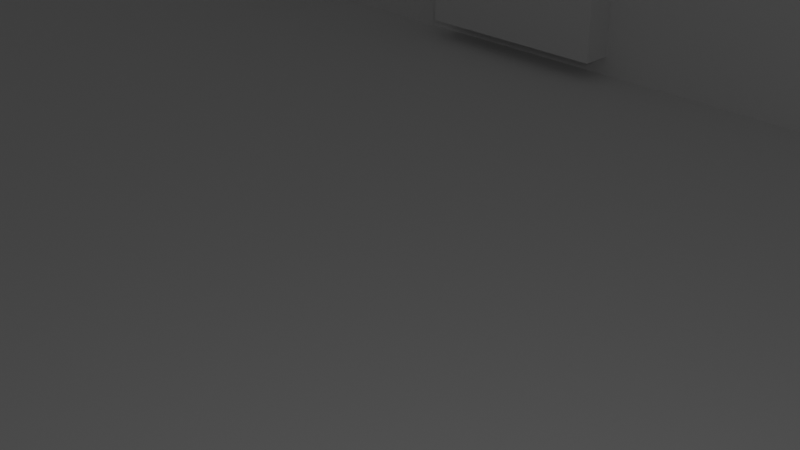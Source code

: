 # Source: planck_v2.blend  (saved by Blender 2.82.7; exported with 4.5.12 LTS)
import bpy
from mathutils import Matrix  # noqa: F401  (used for matrix-valued properties, if any)

bpy.ops.wm.read_factory_settings(use_empty=True)
scene = bpy.context.scene
scene.name = 'Scene'

# ---- collections
col_collection = bpy.data.collections.new('Collection'); scene.collection.children.link(col_collection)
col_planck_keyplate_svg = bpy.data.collections.new('planck_keyplate.svg'); scene.collection.children.link(col_planck_keyplate_svg)
col_planck_keyplate_svg_001 = bpy.data.collections.new('planck_keyplate.svg.001'); scene.collection.children.link(col_planck_keyplate_svg_001)
col_planck_keyplate_svg_002 = bpy.data.collections.new('planck_keyplate.svg.002'); scene.collection.children.link(col_planck_keyplate_svg_002)

# ---- world
world_world = bpy.data.worlds.new('World'); scene.world = world_world
world_world.use_nodes = True; world_world.node_tree.nodes.clear()
_N = world_world.node_tree.nodes; _L = world_world.node_tree.links
n0 = _N.new('ShaderNodeOutputWorld'); n0.name = 'World Output'; n0.location = (300, 300)
n1 = _N.new('ShaderNodeBackground'); n1.name = 'Background'; n1.location = (10, 300)
n1.inputs[0].default_value = (0.05088, 0.05088, 0.05088, 1.0)
_L.new(n1.outputs[0], n0.inputs[0])
n0.is_active_output = True
world_world.color = (0.05088, 0.05088, 0.05088)
world_world.use_sun_shadow = False
world_world.sun_shadow_jitter_overblur = 0.0

# ---- cameras
cam_camera = bpy.data.cameras.new('Camera')
cam_camera.clip_end = 100.0
cam_camera.ortho_scale = 7.314

# ---- lights
light_light = bpy.data.lights.new('Light', 'POINT')
light_light.transmission_factor = 0.0
light_light.energy = 1000.0
light_light.shadow_soft_size = 0.1
light_light.shadow_maximum_resolution = 0.006
light_light.use_absolute_resolution = True

# ---- meshes
me_circle_007 = bpy.data.meshes.new('Circle.007')
me_circle_007.from_pydata([], [], [])
_uv = me_circle_007.uv_layers.new(name='UVMap')
_uv.uv.foreach_set('vector', [])
me_circle_007.use_remesh_fix_poles = True
me_circle_007.use_remesh_preserve_attributes = False
me_circle_007.use_mirror_vertex_groups = False
me_circle_007.update()
me_circle_008 = bpy.data.meshes.new('Circle.008')
me_circle_008.from_pydata([(-2.079, 46.39, 12.0), (-126.9, -49.92, 12.0), (-126.9, 48.92, 12.0), (-124.7, 50.43, 12.0), (-125.9, 49.78, 12.0), (-125.9, -50.78, 12.0), (-127.8, 47.86, 12.0), (-128.4, 46.66, 12.0), (-128.8, 45.36, 12.0), (-128.4, -47.66, 12.0), (-127.8, -48.86, 12.0), (125.2, -50.78, 12.0), (124.0, -51.43, 12.0), (-124.7, -51.43, 12.0), (127.2, 47.86, 12.0), (-129.0, 44.0, 12.0), (127.8, -47.66, 12.0), (127.2, -48.86, 12.0), (126.3, -49.92, 12.0), (127.8, 46.66, 12.0), (128.2, 45.36, 12.0), (125.2, 49.78, 12.0), (126.3, 48.92, 12.0), (124.0, 50.43, 12.0), (-117.4, -0.4997, 12.0), (116.7, -0.4997, 12.0), (116.7, 39.16, 12.0), (-117.4, 39.16, 12.0), (-123.4, -51.82, 12.0), (122.7, -51.82, 12.0), (-2.31, 45.96, 12.0), (-2.452, 45.49, 12.0), (-2.5, 45.0, 12.0), (-119.5, -44.51, 12.0), (-119.5, 44.49, 12.0), (-120.9, -47.21, 12.0), (-119.9, 42.61, 12.0), (-121.0, 46.31, 12.0), (-120.2, 42.23, 12.0), (-120.6, 41.92, 12.0), (-119.9, -46.39, 12.0), (-122.0, 41.5, 12.0), (-122.5, 41.55, 12.0), (-123.0, 46.31, 12.0), (-124.3, -45.96, 12.0), (-124.5, -45.49, 12.0), (-124.1, -43.61, 12.0), (-123.4, 46.08, 12.0), (-124.1, 42.61, 12.0), (-124.3, 43.04, 12.0), (-0.9567, -43.69, 12.0), (-0.4877, -43.55, 12.0), (-1.768, -47.77, 12.0), (-1.389, -48.08, 12.0), (0.4877, 47.45, 12.0), (-5.462e-07, -43.5, 12.0), (0.4877, -48.45, 12.0), (0.9567, -48.31, 12.0), (0.4877, 42.55, 12.0), (-5.462e-07, 42.5, 12.0), (2.31, -45.04, 12.0), (119.9, 42.61, 12.0), (119.9, -46.39, 12.0), (119.8, -46.24, 12.0), (119.7, 43.04, 12.0), (119.5, 43.51, 12.0), (2.452, -45.51, 12.0), (120.2, -46.77, 12.0), (122.0, 41.5, 12.0), (121.5, -47.45, 12.0), (123.0, 46.31, 12.0), (123.0, -42.69, 12.0), (123.4, 41.92, 12.0), (124.1, 45.39, 12.0), (-128.8, -46.36, 12.0), (123.0, 41.72, 12.0), (128.3, 44.0, 12.0), (-117.4, -40.16, 12.0), (122.7, 50.82, 12.0), (-2.31, -46.96, 12.0), (-2.079, -47.39, 12.0), (-2.079, -44.61, 12.0), (-2.31, -45.04, 12.0), (124.3, -45.96, 12.0), (120.2, -43.23, 12.0), (-119.5, 44.0, 12.0), (-119.5, 43.51, 12.0), (-2.079, 43.61, 12.0), (-2.31, 44.04, 12.0), (-2.452, -46.49, 12.0), (-0.9567, -48.31, 12.0), (-2.5, 45.0, 12.0), (-2.452, 44.51, 12.0), (-2.452, -45.51, 12.0), (-119.5, -45.0, 12.0), (-120.6, -47.08, 12.0), (-120.2, -46.77, 12.0), (0.4877, -43.55, 12.0), (120.2, 45.77, 12.0), (-119.6, 43.24, 12.0), (-119.7, 43.04, 12.0), (-119.6, -44.24, 12.0), (-119.7, -44.04, 12.0), (-119.5, -45.49, 12.0), (-119.7, 44.96, 12.0), (-121.0, -47.31, 12.0), (-119.9, 45.39, 12.0), (-120.2, 45.77, 12.0), (-120.6, 46.08, 12.0), (120.6, 46.08, 12.0), (121.0, 46.31, 12.0), (-120.6, -42.92, 12.0), (-121.0, 41.69, 12.0), (-121.5, 41.55, 12.0), (-121.5, -42.55, 12.0), (-121.0, -42.69, 12.0), (-119.9, -43.61, 12.0), (-120.2, -43.23, 12.0), (123.0, 41.69, 12.0), (2.5, -46.0, 12.0), (-121.5, 46.45, 12.0), (-121.5, -47.45, 12.0), (-122.5, 46.45, 12.0), (-122.0, 46.5, 12.0), (-123.0, 41.69, 12.0), (-123.0, -42.69, 12.0), (-122.5, -42.55, 12.0), (-122.0, -42.5, 12.0), (-121.5, -42.55, 12.0), (-124.3, 44.96, 12.0), (-122.0, -47.5, 12.0), (-122.5, -47.45, 12.0), (-123.0, -47.31, 12.0), (-124.5, 44.49, 12.0), (-123.4, 41.92, 12.0), (-123.8, 42.23, 12.0), (-124.5, -45.0, 12.0), (-124.5, -44.51, 12.0), (-124.1, -46.39, 12.0), (119.7, 44.96, 12.0), (-124.1, 45.39, 12.0), (-123.8, 45.77, 12.0), (-123.8, -43.23, 12.0), (-123.4, -42.92, 12.0), (-124.1, -43.72, 12.0), (-124.3, -44.04, 12.0), (-123.4, -47.08, 12.0), (-123.8, -46.77, 12.0), (-0.4877, 47.45, 12.0), (-5.462e-07, 47.5, 12.0), (-124.5, 43.51, 12.0), (-124.5, 44.0, 12.0), (-1.389, -43.92, 12.0), (-1.768, -44.23, 12.0), (-1.389, 42.92, 12.0), (-1.768, 43.23, 12.0), (-0.4877, 42.55, 12.0), (-0.9567, 42.69, 12.0), (-1.768, 46.77, 12.0), (-1.389, 47.08, 12.0), (-0.9567, 47.31, 12.0), (0.9567, 47.31, 12.0), (1.389, 42.92, 12.0), (0.9567, 42.69, 12.0), (-0.4877, -48.45, 12.0), (-5.462e-07, -48.5, 12.0), (1.768, -47.77, 12.0), (1.389, -48.08, 12.0), (2.079, -47.39, 12.0), (1.389, 47.08, 12.0), (2.31, -46.96, 12.0), (2.452, -46.49, 12.0), (1.768, 46.77, 12.0), (1.389, -43.92, 12.0), (0.9567, -43.69, 12.0), (2.452, 44.51, 12.0), (2.31, 44.04, 12.0), (120.6, 41.92, 12.0), (120.2, 42.23, 12.0), (2.079, -44.61, 12.0), (1.768, -44.23, 12.0), (2.079, 43.61, 12.0), (1.768, 43.23, 12.0), (2.5, 45.0, 12.0), (2.452, 45.49, 12.0), (2.079, 46.39, 12.0), (2.31, 45.96, 12.0), (119.8, 45.23, 12.0), (119.9, 45.39, 12.0), (119.5, -45.49, 12.0), (119.5, -45.0, 12.0), (119.9, -43.61, 12.0), (121.5, 41.55, 12.0), (121.0, 41.69, 12.0), (119.7, -45.96, 12.0), (120.6, -42.92, 12.0), (121.0, -42.69, 12.0), (119.5, -44.51, 12.0), (119.7, -44.04, 12.0), (119.6, 44.66, 12.0), (119.5, 44.0, 12.0), (119.5, 44.49, 12.0), (122.5, 46.45, 12.0), (121.1, -42.66, 12.0), (122.0, 46.5, 12.0), (121.5, 46.45, 12.0), (122.0, -47.5, 12.0), (122.5, -47.45, 12.0), (122.4, 41.54, 12.0), (122.5, 41.55, 12.0), (121.5, -42.55, 12.0), (121.0, -47.31, 12.0), (120.6, -47.08, 12.0), (124.5, 43.51, 12.0), (124.5, 44.0, 12.0), (124.1, -43.61, 12.0), (123.8, 42.23, 12.0), (123.8, 45.77, 12.0), (123.4, 46.08, 12.0), (122.5, -42.55, 12.0), (122.0, -42.5, 12.0), (123.0, -47.31, 12.0), (124.1, 42.61, 12.0), (124.3, 43.04, 12.0), (123.4, -47.08, 12.0), (123.4, -42.92, 12.0), (123.8, -43.23, 12.0), (124.5, -45.49, 12.0), (123.8, -46.77, 12.0), (124.1, -46.39, 12.0), (124.3, -44.04, 12.0), (124.5, 44.49, 12.0), (124.3, 44.96, 12.0), (124.5, -44.51, 12.0), (124.5, -45.0, 12.0), (119.6, -45.65, 12.0), (116.7, -40.16, 12.0), (124.3, -44.08, 12.0), (128.2, -46.36, 12.0), (-119.7, -45.96, 12.0), (-2.5, -46.0, 12.0), (-120.9, 46.21, 12.0), (-123.4, 50.82, 12.0), (-123.4, 50.82, -2.0), (-120.9, 46.21, -2.0), (-2.5, -46.0, -2.0), (-119.7, -45.96, -2.0), (128.2, -46.36, -2.0), (124.3, -44.08, -2.0), (116.7, -40.16, -2.0), (119.6, -45.65, -2.0), (124.5, -45.0, -2.0), (124.5, -44.51, -2.0), (124.3, 44.96, -2.0), (124.5, 44.49, -2.0), (124.3, -44.04, -2.0), (124.1, -46.39, -2.0), (123.8, -46.77, -2.0), (124.5, -45.49, -2.0), (123.8, -43.23, -2.0), (123.4, -42.92, -2.0), (123.4, -47.08, -2.0), (124.3, 43.04, -2.0), (124.1, 42.61, -2.0), (123.0, -47.31, -2.0), (122.0, -42.5, -2.0), (122.5, -42.55, -2.0), (123.4, 46.08, -2.0), (123.8, 45.77, -2.0), (123.8, 42.23, -2.0), (124.1, -43.61, -2.0), (124.5, 44.0, -2.0), (124.5, 43.51, -2.0), (120.6, -47.08, -2.0), (121.0, -47.31, -2.0), (121.5, -42.55, -2.0), (122.5, 41.55, -2.0), (122.4, 41.54, -2.0), (122.5, -47.45, -2.0), (122.0, -47.5, -2.0), (121.5, 46.45, -2.0), (122.0, 46.5, -2.0), (121.1, -42.66, -2.0), (122.5, 46.45, -2.0), (119.5, 44.49, -2.0), (119.5, 44.0, -2.0), (119.6, 44.66, -2.0), (119.7, -44.04, -2.0), (119.5, -44.51, -2.0), (121.0, -42.69, -2.0), (120.6, -42.92, -2.0), (119.7, -45.96, -2.0), (121.0, 41.69, -2.0), (121.5, 41.55, -2.0), (119.9, -43.61, -2.0), (119.5, -45.0, -2.0), (119.5, -45.49, -2.0), (119.9, 45.39, -2.0), (119.8, 45.23, -2.0), (2.31, 45.96, -2.0), (2.079, 46.39, -2.0), (2.452, 45.49, -2.0), (2.5, 45.0, -2.0), (1.768, 43.23, -2.0), (2.079, 43.61, -2.0), (1.768, -44.23, -2.0), (2.079, -44.61, -2.0), (120.2, 42.23, -2.0), (120.6, 41.92, -2.0), (2.31, 44.04, -2.0), (2.452, 44.51, -2.0), (0.9567, -43.69, -2.0), (1.389, -43.92, -2.0), (1.768, 46.77, -2.0), (2.452, -46.49, -2.0), (2.31, -46.96, -2.0), (1.389, 47.08, -2.0), (2.079, -47.39, -2.0), (1.389, -48.08, -2.0), (1.768, -47.77, -2.0), (-5.462e-07, -48.5, -2.0), (-0.4877, -48.45, -2.0), (0.9567, 42.69, -2.0), (1.389, 42.92, -2.0), (0.9567, 47.31, -2.0), (-0.9567, 47.31, -2.0), (-1.389, 47.08, -2.0), (-1.768, 46.77, -2.0), (-0.9567, 42.69, -2.0), (-0.4877, 42.55, -2.0), (-1.768, 43.23, -2.0), (-1.389, 42.92, -2.0), (-1.768, -44.23, -2.0), (-1.389, -43.92, -2.0), (-124.5, 44.0, -2.0), (-124.5, 43.51, -2.0), (-5.462e-07, 47.5, -2.0), (-0.4877, 47.45, -2.0), (-123.8, -46.77, -2.0), (-123.4, -47.08, -2.0), (-124.3, -44.04, -2.0), (-124.1, -43.72, -2.0), (-123.4, -42.92, -2.0), (-123.8, -43.23, -2.0), (-123.8, 45.77, -2.0), (-124.1, 45.39, -2.0), (119.7, 44.96, -2.0), (-124.1, -46.39, -2.0), (-124.5, -44.51, -2.0), (-124.5, -45.0, -2.0), (-123.8, 42.23, -2.0), (-123.4, 41.92, -2.0), (-124.5, 44.49, -2.0), (-123.0, -47.31, -2.0), (-122.5, -47.45, -2.0), (-122.0, -47.5, -2.0), (-124.3, 44.96, -2.0), (-121.5, -42.55, -2.0), (-122.0, -42.5, -2.0), (-122.5, -42.55, -2.0), (-123.0, -42.69, -2.0), (-123.0, 41.69, -2.0), (-122.0, 46.5, -2.0), (-122.5, 46.45, -2.0), (-121.5, -47.45, -2.0), (-121.5, 46.45, -2.0), (2.5, -46.0, -2.0), (123.0, 41.69, -2.0), (-120.2, -43.23, -2.0), (-119.9, -43.61, -2.0), (-121.0, -42.69, -2.0), (-121.5, -42.55, -2.0), (-121.5, 41.55, -2.0), (-121.0, 41.69, -2.0), (-120.6, -42.92, -2.0), (121.0, 46.31, -2.0), (120.6, 46.08, -2.0), (-120.6, 46.08, -2.0), (-120.2, 45.77, -2.0), (-119.9, 45.39, -2.0), (-121.0, -47.31, -2.0), (-119.7, 44.96, -2.0), (-119.5, -45.49, -2.0), (-119.7, -44.04, -2.0), (-119.6, -44.24, -2.0), (-119.7, 43.04, -2.0), (-119.6, 43.24, -2.0), (120.2, 45.77, -2.0), (0.4877, -43.55, -2.0), (-120.2, -46.77, -2.0), (-120.6, -47.08, -2.0), (-119.5, -45.0, -2.0), (-2.452, -45.51, -2.0), (-2.452, 44.51, -2.0), (-2.5, 45.0, -2.0), (-0.9567, -48.31, -2.0), (-2.452, -46.49, -2.0), (-2.31, 44.04, -2.0), (-2.079, 43.61, -2.0), (-119.5, 43.51, -2.0), (-119.5, 44.0, -2.0), (120.2, -43.23, -2.0), (124.3, -45.96, -2.0), (-2.31, -45.04, -2.0), (-2.079, -44.61, -2.0), (-2.079, -47.39, -2.0), (-2.31, -46.96, -2.0), (122.7, 50.82, -2.0), (-117.4, -40.16, -2.0), (128.3, 44.0, -2.0), (123.0, 41.72, -2.0), (-128.8, -46.36, -2.0), (124.1, 45.39, -2.0), (123.4, 41.92, -2.0), (123.0, -42.69, -2.0), (123.0, 46.31, -2.0), (121.5, -47.45, -2.0), (122.0, 41.5, -2.0), (120.2, -46.77, -2.0), (2.452, -45.51, -2.0), (119.5, 43.51, -2.0), (119.7, 43.04, -2.0), (119.8, -46.24, -2.0), (119.9, -46.39, -2.0), (119.9, 42.61, -2.0), (2.31, -45.04, -2.0), (-5.462e-07, 42.5, -2.0), (0.4877, 42.55, -2.0), (0.9567, -48.31, -2.0), (0.4877, -48.45, -2.0), (-5.462e-07, -43.5, -2.0), (0.4877, 47.45, -2.0), (-1.389, -48.08, -2.0), (-1.768, -47.77, -2.0), (-0.4877, -43.55, -2.0), (-0.9567, -43.69, -2.0), (-124.3, 43.04, -2.0), (-124.1, 42.61, -2.0), (-123.4, 46.08, -2.0), (-124.1, -43.61, -2.0), (-124.5, -45.49, -2.0), (-124.3, -45.96, -2.0), (-123.0, 46.31, -2.0), (-122.5, 41.55, -2.0), (-122.0, 41.5, -2.0), (-119.9, -46.39, -2.0), (-120.6, 41.92, -2.0), (-120.2, 42.23, -2.0), (-121.0, 46.31, -2.0), (-119.9, 42.61, -2.0), (-120.9, -47.21, -2.0), (-119.5, 44.49, -2.0), (-119.5, -44.51, -2.0), (-2.5, 45.0, -2.0), (-2.452, 45.49, -2.0), (-2.31, 45.96, -2.0), (122.7, -51.82, -2.0), (-123.4, -51.82, -2.0), (-117.4, 39.16, -2.0), (116.7, 39.16, -2.0), (116.7, -0.4997, -2.0), (-117.4, -0.4997, -2.0), (124.0, 50.43, -2.0), (126.3, 48.92, -2.0), (125.2, 49.78, -2.0), (128.2, 45.36, -2.0), (127.8, 46.66, -2.0), (126.3, -49.92, -2.0), (127.2, -48.86, -2.0), (127.8, -47.66, -2.0), (-129.0, 44.0, -2.0), (127.2, 47.86, -2.0), (-124.7, -51.43, -2.0), (124.0, -51.43, -2.0), (125.2, -50.78, -2.0), (-127.8, -48.86, -2.0), (-128.4, -47.66, -2.0), (-128.8, 45.36, -2.0), (-128.4, 46.66, -2.0), (-127.8, 47.86, -2.0), (-125.9, -50.78, -2.0), (-125.9, 49.78, -2.0), (-124.7, 50.43, -2.0), (-126.9, 48.92, -2.0), (-126.9, -49.92, -2.0), (-2.079, 46.39, -2.0), (-123.4, 50.82, -5.0), (-120.9, 46.21, -5.0), (-2.5, -46.0, -5.0), (-119.7, -45.96, -5.0), (128.2, -46.36, -5.0), (124.3, -44.08, -5.0), (116.7, -40.16, -5.0), (119.6, -45.65, -5.0), (124.5, -45.0, -5.0), (124.5, -44.51, -5.0), (124.3, 44.96, -5.0), (124.5, 44.49, -5.0), (124.3, -44.04, -5.0), (124.1, -46.39, -5.0), (123.8, -46.77, -5.0), (124.5, -45.49, -5.0), (123.8, -43.23, -5.0), (123.4, -42.92, -5.0), (123.4, -47.08, -5.0), (124.3, 43.04, -5.0), (124.1, 42.61, -5.0), (123.0, -47.31, -5.0), (122.0, -42.5, -5.0), (122.5, -42.55, -5.0), (123.4, 46.08, -5.0), (123.8, 45.77, -5.0), (123.8, 42.23, -5.0), (124.1, -43.61, -5.0), (124.5, 44.0, -5.0), (124.5, 43.51, -5.0), (120.6, -47.08, -5.0), (121.0, -47.31, -5.0), (121.5, -42.55, -5.0), (122.5, 41.55, -5.0), (122.4, 41.54, -5.0), (122.5, -47.45, -5.0), (122.0, -47.5, -5.0), (121.5, 46.45, -5.0), (122.0, 46.5, -5.0), (121.1, -42.66, -5.0), (122.5, 46.45, -5.0), (119.5, 44.49, -5.0), (119.5, 44.0, -5.0), (119.6, 44.66, -5.0), (119.7, -44.04, -5.0), (119.5, -44.51, -5.0), (121.0, -42.69, -5.0), (120.6, -42.92, -5.0), (119.7, -45.96, -5.0), (121.0, 41.69, -5.0), (121.5, 41.55, -5.0), (119.9, -43.61, -5.0), (119.5, -45.0, -5.0), (119.5, -45.49, -5.0), (119.9, 45.39, -5.0), (119.8, 45.23, -5.0), (2.31, 45.96, -5.0), (2.079, 46.39, -5.0), (2.452, 45.49, -5.0), (2.5, 45.0, -5.0), (1.768, 43.23, -5.0), (2.079, 43.61, -5.0), (1.768, -44.23, -5.0), (2.079, -44.61, -5.0), (120.2, 42.23, -5.0), (120.6, 41.92, -5.0), (2.31, 44.04, -5.0), (2.452, 44.51, -5.0), (0.9567, -43.69, -5.0), (1.389, -43.92, -5.0), (1.768, 46.77, -5.0), (2.452, -46.49, -5.0), (2.31, -46.96, -5.0), (1.389, 47.08, -5.0), (2.079, -47.39, -5.0), (1.389, -48.08, -5.0), (1.768, -47.77, -5.0), (-5.462e-07, -48.5, -5.0), (-0.4877, -48.45, -5.0), (0.9567, 42.69, -5.0), (1.389, 42.92, -5.0), (0.9567, 47.31, -5.0), (-0.9567, 47.31, -5.0), (-1.389, 47.08, -5.0), (-1.768, 46.77, -5.0), (-0.9567, 42.69, -5.0), (-0.4877, 42.55, -5.0), (-1.768, 43.23, -5.0), (-1.389, 42.92, -5.0), (-1.768, -44.23, -5.0), (-1.389, -43.92, -5.0), (-124.5, 44.0, -5.0), (-124.5, 43.51, -5.0), (-5.462e-07, 47.5, -5.0), (-0.4877, 47.45, -5.0), (-123.8, -46.77, -5.0), (-123.4, -47.08, -5.0), (-124.3, -44.04, -5.0), (-124.1, -43.72, -5.0), (-123.4, -42.92, -5.0), (-123.8, -43.23, -5.0), (-123.8, 45.77, -5.0), (-124.1, 45.39, -5.0), (119.7, 44.96, -5.0), (-124.1, -46.39, -5.0), (-124.5, -44.51, -5.0), (-124.5, -45.0, -5.0), (-123.8, 42.23, -5.0), (-123.4, 41.92, -5.0), (-124.5, 44.49, -5.0), (-123.0, -47.31, -5.0), (-122.5, -47.45, -5.0), (-122.0, -47.5, -5.0), (-124.3, 44.96, -5.0), (-121.5, -42.55, -5.0), (-122.0, -42.5, -5.0), (-122.5, -42.55, -5.0), (-123.0, -42.69, -5.0), (-123.0, 41.69, -5.0), (-122.0, 46.5, -5.0), (-122.5, 46.45, -5.0), (-121.5, -47.45, -5.0), (-121.5, 46.45, -5.0), (2.5, -46.0, -5.0), (123.0, 41.69, -5.0), (-120.2, -43.23, -5.0), (-119.9, -43.61, -5.0), (-121.0, -42.69, -5.0), (-121.5, -42.55, -5.0), (-121.5, 41.55, -5.0), (-121.0, 41.69, -5.0), (-120.6, -42.92, -5.0), (121.0, 46.31, -5.0), (120.6, 46.08, -5.0), (-120.6, 46.08, -5.0), (-120.2, 45.77, -5.0), (-119.9, 45.39, -5.0), (-121.0, -47.31, -5.0), (-119.7, 44.96, -5.0), (-119.5, -45.49, -5.0), (-119.7, -44.04, -5.0), (-119.6, -44.24, -5.0), (-119.7, 43.04, -5.0), (-119.6, 43.24, -5.0), (120.2, 45.77, -5.0), (0.4877, -43.55, -5.0), (-120.2, -46.77, -5.0), (-120.6, -47.08, -5.0), (-119.5, -45.0, -5.0), (-2.452, -45.51, -5.0), (-2.452, 44.51, -5.0), (-2.5, 45.0, -5.0), (-0.9567, -48.31, -5.0), (-2.452, -46.49, -5.0), (-2.31, 44.04, -5.0), (-2.079, 43.61, -5.0), (-119.5, 43.51, -5.0), (-119.5, 44.0, -5.0), (120.2, -43.23, -5.0), (124.3, -45.96, -5.0), (-2.31, -45.04, -5.0), (-2.079, -44.61, -5.0), (-2.079, -47.39, -5.0), (-2.31, -46.96, -5.0), (122.7, 50.82, -5.0), (-117.4, -40.16, -5.0), (128.3, 44.0, -5.0), (123.0, 41.72, -5.0), (-128.8, -46.36, -5.0), (124.1, 45.39, -5.0), (123.4, 41.92, -5.0), (123.0, -42.69, -5.0), (123.0, 46.31, -5.0), (121.5, -47.45, -5.0), (122.0, 41.5, -5.0), (120.2, -46.77, -5.0), (2.452, -45.51, -5.0), (119.5, 43.51, -5.0), (119.7, 43.04, -5.0), (119.8, -46.24, -5.0), (119.9, -46.39, -5.0), (119.9, 42.61, -5.0), (2.31, -45.04, -5.0), (-5.462e-07, 42.5, -5.0), (0.4877, 42.55, -5.0), (0.9567, -48.31, -5.0), (0.4877, -48.45, -5.0), (-5.462e-07, -43.5, -5.0), (0.4877, 47.45, -5.0), (-1.389, -48.08, -5.0), (-1.768, -47.77, -5.0), (-0.4877, -43.55, -5.0), (-0.9567, -43.69, -5.0), (-124.3, 43.04, -5.0), (-124.1, 42.61, -5.0), (-123.4, 46.08, -5.0), (-124.1, -43.61, -5.0), (-124.5, -45.49, -5.0), (-124.3, -45.96, -5.0), (-123.0, 46.31, -5.0), (-122.5, 41.55, -5.0), (-122.0, 41.5, -5.0), (-119.9, -46.39, -5.0), (-120.6, 41.92, -5.0), (-120.2, 42.23, -5.0), (-121.0, 46.31, -5.0), (-119.9, 42.61, -5.0), (-120.9, -47.21, -5.0), (-119.5, 44.49, -5.0), (-119.5, -44.51, -5.0), (-2.5, 45.0, -5.0), (-2.452, 45.49, -5.0), (-2.31, 45.96, -5.0), (122.7, -51.82, -5.0), (-123.4, -51.82, -5.0), (-117.4, 39.16, -5.0), (116.7, 39.16, -5.0), (116.7, -0.4997, -5.0), (-117.4, -0.4997, -5.0), (124.0, 50.43, -5.0), (126.3, 48.92, -5.0), (125.2, 49.78, -5.0), (128.2, 45.36, -5.0), (127.8, 46.66, -5.0), (126.3, -49.92, -5.0), (127.2, -48.86, -5.0), (127.8, -47.66, -5.0), (-129.0, 44.0, -5.0), (127.2, 47.86, -5.0), (-124.7, -51.43, -5.0), (124.0, -51.43, -5.0), (125.2, -50.78, -5.0), (-127.8, -48.86, -5.0), (-128.4, -47.66, -5.0), (-128.8, 45.36, -5.0), (-128.4, 46.66, -5.0), (-127.8, 47.86, -5.0), (-125.9, -50.78, -5.0), (-125.9, 49.78, -5.0), (-124.7, 50.43, -5.0), (-126.9, 48.92, -5.0), (-126.9, -49.92, -5.0), (-2.079, 46.39, -5.0)], [], [(244, 377, 108, 241), (325, 337, 148, 160), (377, 378, 107, 108), (344, 438, 47, 141), (444, 443, 42, 41), (426, 329, 156, 59), (437, 436, 49, 48), (358, 357, 128, 127), (383, 384, 101, 102), (382, 246, 239, 103), (411, 476, 9, 74), (356, 345, 140, 129), (373, 372, 113, 112), (350, 437, 48, 135), (370, 374, 111, 115), (449, 447, 38, 36), (436, 335, 150, 49), (413, 410, 75, 72), (355, 354, 131, 130), (339, 353, 596, 582), (276, 367, 610, 519), (441, 347, 590, 684), (314, 366, 609, 557), (340, 348, 591, 583), (365, 362, 605, 608), (343, 439, 682, 586), (355, 364, 607, 598), (335, 436, 679, 578), (362, 363, 606, 605), (440, 441, 684, 683), (351, 361, 604, 594), (349, 440, 683, 592), (343, 342, 143, 142), (368, 369, 116, 117), (395, 432, 53, 90), (438, 442, 43, 47), (357, 371, 114, 128), (354, 353, 132, 131), (366, 314, 171, 119), (432, 433, 52, 53), (353, 339, 146, 132), (319, 318, 167, 166), (312, 305, 180, 173), (277, 417, 68, 208), (367, 276, 209, 118), (303, 323, 162, 182), (333, 435, 50, 152), (347, 441, 44, 138), (485, 327, 158, 0), (470, 411, 74, 15), (285, 284, 201, 200), (371, 370, 115, 114), (332, 333, 152, 153), (363, 362, 123, 122), (339, 338, 147, 146), (362, 365, 120, 123), (428, 429, 56, 57), (328, 331, 154, 157), (278, 279, 206, 207), (443, 361, 124, 42), (475, 484, 1, 10), (429, 320, 165, 56), (464, 462, 23, 21), (348, 340, 145, 137), (427, 426, 59, 58), (3, 4, 2, 6, 7, 8, 15, 27, 99, 100, 36, 38, 39, 112, 113, 41, 42, 124, 134, 135, 48, 49, 150, 151, 133, 129, 140, 141, 47, 43, 122, 123, 120, 37, 241, 242), (326, 325, 160, 159), (16, 238, 237, 233, 234, 227, 83, 229, 228, 224, 221, 207, 206, 69, 211, 212, 67, 62, 63, 29, 12, 11, 18, 17), (456, 473, 12, 29), (29, 63, 194, 119, 171, 170, 168, 166, 167, 57, 56, 165, 164, 90, 53, 52, 80, 79, 89, 240, 239, 40, 96, 95, 35, 28), (309, 304, 181, 176), (455, 485, 0, 30), (283, 415, 70, 202), (235, 236, 77, 101, 33, 94, 103, 239, 240, 93, 82, 81, 153, 152, 50, 51, 55, 97, 174, 173, 180, 179, 60, 66, 119, 194), (484, 480, 5, 1), (320, 321, 164, 165), (271, 272, 213, 214), (76, 75, 118, 209, 208, 26, 25, 236, 203, 210, 220, 219, 71, 225, 226, 215, 230, 237, 238), (422, 291, 194, 63), (410, 367, 118, 75), (114, 115, 111, 117, 116, 102, 101, 77), (241, 108, 107, 106, 104, 91, 32, 31, 30, 0, 158, 159, 160, 148, 149, 54, 161, 169, 172, 185, 186, 184, 183, 139, 187, 78, 242), (324, 316, 169, 161), (447, 446, 39, 38), (306, 425, 60, 179), (199, 26, 208, 68, 192, 193, 177, 178, 61, 64, 65, 200, 201), (425, 419, 66, 60), (23, 78, 187, 188, 98, 109, 110, 205, 204, 202, 70, 218, 217, 73, 232, 231, 214, 213, 223, 222, 216, 72, 75, 76, 20, 19, 14, 22, 21), (314, 315, 170, 171), (267, 268, 217, 218), (15, 74, 144, 46, 142, 143, 125, 126, 127, 128, 114, 77, 24, 27), (387, 376, 109, 98), (424, 421, 64, 61), (439, 343, 142, 46), (203, 236, 235, 189, 190, 197, 198, 191, 84, 195, 196), (483, 479, 6, 2), (460, 249, 236, 25), (9, 10, 1, 5, 13, 28, 35, 105, 121, 130, 131, 132, 146, 147, 138, 44, 45, 136, 137, 145, 144, 74), (481, 483, 2, 4), (418, 423, 62, 67), (269, 413, 72, 216), (27, 26, 199, 139, 183, 175, 176, 181, 182, 162, 163, 58, 59, 156, 157, 154, 155, 87, 88, 92, 91, 104, 34, 85, 86, 99), (302, 310, 175, 183), (311, 312, 173, 174), (415, 267, 218, 70), (243, 482, 3, 242), (472, 457, 28, 13), (316, 313, 172, 169), (299, 301, 184, 186), (323, 322, 163, 162), (307, 424, 61, 178), (434, 430, 55, 51), (420, 285, 200, 65), (414, 260, 225, 71), (365, 448, 37, 120), (471, 463, 22, 14), (482, 481, 4, 3), (298, 297, 188, 187), (407, 243, 242, 78), (313, 300, 185, 172), (468, 469, 16, 17), (263, 269, 216, 222), (379, 381, 104, 106), (477, 470, 15, 8), (474, 467, 18, 11), (480, 472, 13, 5), (293, 292, 193, 192), (274, 273, 212, 211), (346, 298, 187, 139), (295, 288, 197, 190), (408, 461, 24, 77), (476, 475, 10, 9), (254, 271, 214, 231), (300, 299, 186, 185), (272, 262, 223, 213), (310, 309, 176, 175), (291, 250, 235, 194), (304, 303, 182, 181), (290, 289, 196, 195), (458, 459, 26, 27), (260, 259, 226, 225), (409, 465, 20, 76), (287, 294, 191, 198), (478, 477, 8, 7), (289, 282, 203, 196), (465, 466, 19, 20), (461, 458, 27, 24), (282, 275, 210, 203), (479, 478, 7, 6), (280, 281, 204, 205), (249, 408, 77, 236), (284, 286, 199, 201), (257, 261, 224, 228), (463, 464, 21, 22), (256, 257, 228, 229), (351, 350, 135, 134), (279, 416, 69, 206), (265, 266, 219, 220), (394, 453, 32, 91), (423, 422, 63, 62), (266, 414, 71, 219), (255, 248, 237, 230), (421, 420, 65, 64), (270, 255, 230, 215), (433, 405, 80, 52), (301, 302, 183, 184), (462, 407, 78, 23), (248, 252, 233, 237), (258, 402, 83, 227), (473, 474, 11, 12), (435, 434, 51, 50), (275, 265, 220, 210), (397, 393, 92, 88), (250, 296, 189, 235), (349, 348, 137, 136), (268, 412, 73, 217), (276, 277, 208, 209), (330, 398, 87, 155), (459, 460, 25, 26), (469, 247, 238, 16), (338, 347, 138, 147), (262, 263, 222, 223), (416, 274, 211, 69), (334, 352, 133, 151), (259, 270, 215, 226), (406, 396, 89, 79), (403, 404, 81, 82), (402, 256, 229, 83), (296, 295, 190, 189), (345, 344, 141, 140), (251, 258, 227, 234), (288, 287, 198, 197), (340, 341, 144, 145), (261, 264, 221, 224), (384, 452, 33, 101), (412, 253, 232, 73), (317, 319, 166, 168), (404, 332, 153, 81), (364, 355, 130, 121), (457, 456, 29, 28), (452, 391, 94, 33), (454, 455, 30, 31), (442, 363, 122, 43), (431, 324, 161, 54), (305, 306, 179, 180), (247, 409, 76, 238), (337, 336, 149, 148), (398, 397, 88, 87), (419, 366, 119, 66), (392, 403, 82, 93), (399, 386, 99, 86), (253, 254, 231, 232), (378, 379, 106, 107), (322, 427, 58, 163), (252, 251, 234, 233), (331, 330, 155, 154), (405, 406, 79, 80), (315, 317, 168, 170), (396, 245, 240, 89), (372, 444, 41, 113), (400, 399, 86, 85), (391, 382, 103, 94), (376, 375, 110, 109), (336, 431, 54, 149), (451, 400, 85, 34), (246, 445, 40, 239), (430, 388, 97, 55), (446, 373, 112, 39), (401, 290, 195, 84), (393, 394, 91, 92), (273, 418, 67, 212), (359, 358, 127, 126), (445, 389, 96, 40), (381, 451, 34, 104), (294, 401, 84, 191), (389, 390, 95, 96), (385, 449, 36, 100), (369, 383, 102, 116), (375, 280, 205, 110), (448, 244, 241, 37), (286, 346, 139, 199), (466, 471, 14, 19), (318, 428, 57, 167), (321, 395, 90, 164), (264, 278, 207, 221), (329, 328, 157, 156), (308, 307, 178, 177), (417, 293, 192, 68), (467, 468, 17, 18), (374, 368, 117, 111), (453, 454, 31, 32), (335, 334, 151, 150), (245, 392, 93, 240), (292, 308, 177, 193), (327, 326, 159, 158), (297, 387, 98, 188), (380, 364, 121, 105), (388, 311, 174, 97), (450, 380, 105, 35), (390, 450, 35, 95), (281, 283, 202, 204), (386, 385, 100, 99), (341, 439, 46, 144), (360, 359, 126, 125), (352, 356, 129, 133), (342, 360, 125, 143), (440, 349, 136, 45), (361, 351, 134, 124), (441, 440, 45, 44), (487, 486, 650, 541, 589, 545, 544, 542, 543, 556, 559, 567, 674, 579, 580, 568, 569, 570, 728, 698, 697, 696, 637, 624, 622, 621, 620), (614, 651, 627, 626, 612, 611, 617, 613), (529, 527, 528, 663, 664, 667, 550, 551, 535, 536, 660, 520, 702), (525, 532, 533, 644, 537, 530, 531, 538, 539, 493, 492), (493, 534, 609, 662, 668, 549, 548, 555, 554, 631, 673, 677, 678, 576, 575, 647, 646, 635, 488, 489, 625, 634, 695, 627, 651, 492), (699, 700, 693, 633, 632, 688, 489, 488, 639, 649, 648, 676, 675, 638, 564, 563, 672, 671, 561, 562, 560, 558, 557, 609, 534, 665), (712, 711, 710, 717, 716, 699, 665, 666, 661, 516, 517, 659, 522, 521, 507, 504, 500, 499, 645, 501, 494, 495, 491, 490), (701, 629, 642, 643, 694, 624, 637, 636, 640, 641, 573, 574, 571, 572, 669, 670, 565, 566, 546, 547, 552, 553, 545, 589, 529, 702), (719, 654, 584, 583, 591, 592, 683, 684, 590, 581, 582, 596, 597, 598, 607, 623, 693, 700, 715, 723, 727, 718), (725, 486, 487, 691, 608, 605, 606, 685, 681, 587, 588, 599, 595, 577, 578, 679, 680, 593, 594, 604, 686, 687, 615, 616, 689, 690, 692, 628, 629, 701, 713, 720, 721, 722, 726, 724), (713, 701, 704, 651, 614, 600, 601, 602, 603, 585, 586, 682, 584, 654), (705, 707, 706, 714, 709, 708, 652, 653, 656, 512, 506, 505, 515, 514, 497, 496, 655, 511, 510, 658, 526, 524, 523, 618, 619, 630, 540, 541, 650), (652, 490, 491, 498, 513, 502, 503, 657, 509, 508, 518, 525, 492, 703, 702, 520, 519, 610, 653), (369, 368, 611, 612), (442, 438, 681, 685), (370, 371, 614, 613), (361, 443, 686, 604), (372, 373, 616, 615), (443, 444, 687, 686), (368, 374, 617, 611), (358, 359, 602, 601), (375, 376, 619, 618), (363, 442, 685, 606), (377, 244, 487, 620), (444, 372, 615, 687), (379, 378, 621, 622), (389, 445, 688, 632), (364, 380, 623, 607), (446, 447, 690, 689), (381, 379, 622, 624), (373, 446, 689, 616), (346, 286, 529, 589), (448, 365, 608, 691), (246, 382, 625, 489), (371, 357, 600, 614), (384, 383, 626, 627), (374, 370, 613, 617), (385, 386, 629, 628), (447, 449, 692, 690), (387, 297, 540, 630), (450, 390, 633, 693), (311, 388, 631, 554), (380, 450, 693, 623), (390, 389, 632, 633), (378, 377, 620, 621), (382, 391, 634, 625), (244, 448, 691, 487), (392, 245, 488, 635), (383, 369, 612, 626), (394, 393, 636, 637), (445, 246, 489, 688), (395, 321, 564, 638), (449, 385, 628, 692), (245, 396, 639, 488), (451, 381, 624, 694), (397, 398, 641, 640), (386, 399, 642, 629), (399, 400, 643, 642), (391, 452, 695, 634), (319, 317, 560, 562), (400, 451, 694, 643), (290, 401, 644, 533), (452, 384, 627, 695), (402, 258, 501, 645), (453, 394, 637, 696), (404, 403, 646, 647), (454, 453, 696, 697), (398, 330, 573, 641), (396, 406, 649, 639), (406, 405, 648, 649), (403, 392, 635, 646), (455, 454, 697, 698), (251, 252, 495, 494), (393, 397, 640, 636), (254, 253, 496, 497), (405, 433, 676, 648), (248, 255, 498, 491), (332, 404, 647, 575), (257, 256, 499, 500), (456, 457, 700, 699), (258, 251, 494, 501), (408, 651, 492, 249), (256, 402, 645, 499), (259, 260, 503, 502), (459, 702, 701, 458), (253, 412, 655, 496), (261, 257, 500, 504), (262, 272, 515, 505), (263, 262, 505, 506), (460, 703, 702, 459), (271, 254, 497, 514), (264, 261, 504, 507), (461, 704, 651, 408), (252, 248, 491, 495), (266, 265, 508, 509), (243, 407, 650, 486), (255, 270, 513, 498), (268, 267, 510, 511), (412, 268, 511, 655), (269, 263, 506, 512), (413, 269, 512, 656), (270, 259, 502, 513), (407, 462, 705, 650), (367, 410, 653, 610), (272, 271, 514, 515), (260, 414, 657, 503), (273, 274, 517, 516), (267, 415, 658, 510), (265, 275, 518, 508), (249, 492, 703, 460), (414, 266, 509, 657), (277, 276, 519, 520), (464, 463, 706, 707), (415, 283, 526, 658), (279, 278, 521, 522), (462, 464, 707, 705), (278, 264, 507, 521), (281, 280, 523, 524), (458, 701, 704, 461), (410, 413, 656, 653), (275, 282, 525, 518), (416, 279, 522, 659), (283, 281, 524, 526), (465, 409, 652, 708), (417, 277, 520, 660), (284, 285, 528, 527), (466, 465, 708, 709), (308, 292, 535, 551), (286, 284, 527, 529), (468, 467, 710, 711), (274, 416, 659, 517), (287, 288, 531, 530), (409, 247, 490, 652), (293, 417, 660, 536), (289, 290, 533, 532), (247, 469, 712, 490), (282, 289, 532, 525), (250, 291, 534, 493), (469, 468, 711, 712), (418, 273, 516, 661), (292, 293, 536, 535), (280, 375, 618, 523), (294, 287, 530, 537), (471, 466, 709, 714), (366, 419, 662, 609), (295, 296, 539, 538), (457, 472, 715, 700), (288, 295, 538, 531), (297, 298, 541, 540), (474, 473, 716, 717), (285, 420, 663, 528), (299, 300, 543, 542), (463, 471, 714, 706), (296, 250, 493, 539), (302, 301, 544, 545), (467, 474, 717, 710), (420, 421, 664, 663), (303, 304, 547, 546), (475, 476, 719, 718), (291, 422, 665, 534), (306, 305, 548, 549), (470, 477, 720, 713), (422, 423, 666, 665), (307, 308, 551, 550), (477, 478, 721, 720), (298, 346, 589, 541), (309, 310, 553, 552), (478, 479, 722, 721), (424, 307, 550, 667), (312, 311, 554, 555), (472, 480, 723, 715), (421, 424, 667, 664), (300, 313, 556, 543), (481, 482, 725, 724), (401, 294, 537, 644), (315, 314, 557, 558), (482, 243, 486, 725), (423, 418, 661, 666), (301, 299, 542, 544), (376, 387, 630, 619), (313, 316, 559, 556), (483, 481, 724, 726), (419, 425, 668, 662), (317, 315, 558, 560), (480, 484, 727, 723), (304, 309, 552, 547), (318, 319, 562, 561), (484, 475, 718, 727), (310, 302, 545, 553), (321, 320, 563, 564), (473, 456, 699, 716), (425, 306, 549, 668), (322, 323, 566, 565), (479, 483, 726, 722), (426, 427, 670, 669), (316, 324, 567, 559), (476, 411, 654, 719), (429, 428, 671, 672), (325, 326, 569, 568), (411, 470, 713, 654), (323, 303, 546, 566), (326, 327, 570, 569), (485, 455, 698, 728), (428, 318, 561, 671), (328, 329, 572, 571), (327, 485, 728, 570), (388, 430, 673, 631), (330, 331, 574, 573), (431, 336, 579, 674), (333, 332, 575, 576), (305, 312, 555, 548), (334, 335, 578, 577), (427, 322, 565, 670), (336, 337, 580, 579), (324, 431, 674, 567), (338, 339, 582, 581), (433, 432, 675, 676), (341, 340, 583, 584), (430, 434, 677, 673), (342, 343, 586, 585), (435, 333, 576, 678), (344, 345, 588, 587), (331, 328, 571, 574), (434, 435, 678, 677), (347, 338, 581, 590), (337, 325, 568, 580), (348, 349, 592, 591), (320, 429, 672, 563), (350, 351, 594, 593), (432, 395, 638, 675), (352, 334, 577, 595), (329, 426, 669, 572), (353, 354, 597, 596), (436, 437, 680, 679), (354, 355, 598, 597), (437, 350, 593, 680), (345, 356, 599, 588), (438, 344, 587, 681), (357, 358, 601, 600), (439, 341, 584, 682), (359, 360, 603, 602), (356, 352, 595, 599), (360, 342, 585, 603), (460, 249, 408, 461), (461, 458, 459, 460), (701, 702, 703, 704), (492, 651, 704, 703)])
_uv = me_circle_008.uv_layers.new(name='UVMap')
_uv.uv.foreach_set('vector', [0.0, 0.0, 0.0, 0.0, 0.0, 0.0, 0.0, 0.0, 0.0, 0.0, 0.0, 0.0, 0.0, 0.0, 0.0, 0.0, 0.0, 0.0, 0.0, 0.0, 0.0, 0.0, 0.0, 0.0, 0.0, 0.0, 0.0, 0.0, 0.0, 0.0, 0.0, 0.0, 0.0, 0.0, 0.0, 0.0, 0.0, 0.0, 0.0, 0.0, 0.0, 0.0, 0.0, 0.0, 0.0, 0.0, 0.0, 0.0, 0.0, 0.0, 0.0, 0.0, 0.0, 0.0, 0.0, 0.0, 0.0, 0.0, 0.0, 0.0, 0.0, 0.0, 0.0, 0.0, 0.0, 0.0, 0.0, 0.0, 0.0, 0.0, 0.0, 0.0, 0.0, 0.0, 0.0, 0.0, 0.0, 0.0, 0.0, 0.0, 0.0, 0.0, 0.0, 0.0, 0.0, 0.0, 0.0, 0.0, 0.0, 0.0, 0.0, 0.0, 0.0, 0.0, 0.0, 0.0, 0.0, 0.0, 0.0, 0.0, 0.0, 0.0, 0.0, 0.0, 0.0, 0.0, 0.0, 0.0, 0.0, 0.0, 0.0, 0.0, 0.0, 0.0, 0.0, 0.0, 0.0, 0.0, 0.0, 0.0, 0.0, 0.0, 0.0, 0.0, 0.0, 0.0, 0.0, 0.0, 0.0, 0.0, 0.0, 0.0, 0.0, 0.0, 0.0, 0.0, 0.0, 0.0, 0.0, 0.0, 0.0, 0.0, 0.0, 0.0, 0.0, 0.0, 0.0, 0.0, 0.0, 0.0, 0.0, 0.0, 0.0, 0.0, 0.0, 0.0, 0.0, 0.0, 0.0, 0.0, 0.0, 0.0, 0.0, 0.0, 0.0, 0.0, 0.0, 0.0, 0.0, 0.0, 0.0, 0.0, 0.0, 0.0, 0.0, 0.0, 0.0, 0.0, 0.0, 0.0, 0.0, 0.0, 0.0, 0.0, 0.0, 0.0, 0.0, 0.0, 0.0, 0.0, 0.0, 0.0, 0.0, 0.0, 0.0, 0.0, 0.0, 0.0, 0.0, 0.0, 0.0, 0.0, 0.0, 0.0, 0.0, 0.0, 0.0, 0.0, 0.0, 0.0, 0.0, 0.0, 0.0, 0.0, 0.0, 0.0, 0.0, 0.0, 0.0, 0.0, 0.0, 0.0, 0.0, 0.0, 0.0, 0.0, 0.0, 0.0, 0.0, 0.0, 0.0, 0.0, 0.0, 0.0, 0.0, 0.0, 0.0, 0.0, 0.0, 0.0, 0.0, 0.0, 0.0, 0.0, 0.0, 0.0, 0.0, 0.0, 0.0, 0.0, 0.0, 0.0, 0.0, 0.0, 0.0, 0.0, 0.0, 0.0, 0.0, 0.0, 0.0, 0.0, 0.0, 0.0, 0.0, 0.0, 0.0, 0.0, 0.0, 0.0, 0.0, 0.0, 0.0, 0.0, 0.0, 0.0, 0.0, 0.0, 0.0, 0.0, 0.0, 0.0, 0.0, 0.0, 0.0, 0.0, 0.0, 0.0, 0.0, 0.0, 0.0, 0.0, 0.0, 0.0, 0.0, 0.0, 0.0, 0.0, 0.0, 0.0, 0.0, 0.0, 0.0, 0.0, 0.0, 0.0, 0.0, 0.0, 0.0, 0.0, 0.0, 0.0, 0.0, 0.0, 0.0, 0.0, 0.0, 0.0, 0.0, 0.0, 0.0, 0.0, 0.0, 0.0, 0.0, 0.0, 0.0, 0.0, 0.0, 0.0, 0.0, 0.0, 0.0, 0.0, 0.0, 0.0, 0.0, 0.0, 0.0, 0.0, 0.0, 0.0, 0.0, 0.0, 0.0, 0.0, 0.0, 0.0, 0.0, 0.0, 0.0, 0.0, 0.0, 0.0, 0.0, 0.0, 0.0, 0.0, 0.0, 0.0, 0.0, 0.0, 0.0, 0.0, 0.0, 0.0, 0.0, 0.0, 0.0, 0.0, 0.0, 0.0, 0.0, 0.0, 0.0, 0.0, 0.0, 0.0, 0.0, 0.0, 0.0, 0.0, 0.0, 0.0, 0.0, 0.0, 0.0, 0.0, 0.0, 0.0, 0.0, 0.0, 0.0, 0.0, 0.0, 0.0, 0.0, 0.0, 0.0, 0.0, 0.0, 0.0, 0.0, 0.0, 0.0, 0.0, 0.0, 0.0, 0.0, 0.0, 0.0, 0.0, 0.0, 0.0, 0.0, 0.0, 0.0, 0.0, 0.0, 0.0, 0.0, 0.0, 0.0, 0.0, 0.0, 0.0, 0.0, 0.0, 0.0, 0.0, 0.0, 0.0, 0.0, 0.0, 0.0, 0.0, 0.0, 0.0, 0.0, 0.0, 0.0, 0.0, 0.0, 0.0, 0.0, 0.0, 0.0, 0.0, 0.0, 0.0, 0.0, 0.0, 0.0, 0.0, 0.0, 0.0, 0.0, 0.0, 0.0, 0.0, 0.0, 0.0, 0.0, 0.0, 0.0, 0.0, 0.0, 0.0, 0.0, 0.0, 0.0, 0.0, 0.0, 0.0, 0.0, 0.0, 0.0, 0.0, 0.0, 0.0, 0.0, 0.0, 0.0, 0.0, 0.0, 0.0, 0.0, 0.0, 0.0, 0.0, 0.0, 0.0, 0.0, 0.0, 0.0, 0.0, 0.0, 0.0, 0.0, 0.0, 0.0, 0.0, 0.0, 0.0, 0.0, 0.0, 0.0, 0.0, 0.0, 0.0, 0.0, 0.0, 0.0, 0.0, 0.0, 0.0, 0.0, 0.0, 0.0, 0.0, 0.0, 0.0, 0.0, 0.0, 0.0, 0.0, 0.0, 0.0, 0.0, 0.0, 0.0, 0.0, 0.0, 0.0, 0.0, 0.0, 0.0, 0.0, 0.0, 0.0, 0.0, 0.0, 0.0, 0.0, 0.0, 0.0, 0.0, 0.0, 0.0, 0.0, 0.0, 0.0, 0.0, 0.0, 0.0, 0.0, 0.0, 0.0, 0.0, 0.0, 0.0, 0.0, 0.0, 0.0, 0.0, 0.0, 0.0, 0.0, 0.0, 0.0, 0.0, 0.0, 0.0, 0.0, 0.0, 0.0, 0.0, 0.0, 0.0, 0.0, 0.0, 0.0, 0.0, 0.0, 0.0, 0.0, 0.0, 0.0, 0.0, 0.0, 0.0, 0.0, 0.0, 0.0, 0.0, 0.0, 0.0, 0.0, 0.0, 0.0, 0.0, 0.0, 0.0, 0.0, 0.0, 0.0, 0.0, 0.0, 0.0, 0.0, 0.0, 0.0, 0.0, 0.0, 0.0, 0.0, 0.0, 0.0, 0.0, 0.0, 0.0, 0.0, 0.0, 0.0, 0.0, 0.0, 0.0, 0.0, 0.0, 0.0, 0.0, 0.0, 0.0, 0.0, 0.0, 0.0, 0.0, 0.0, 0.0, 0.0, 0.0, 0.0, 0.0, 0.0, 0.0, 0.0, 0.0, 0.0, 0.0, 0.0, 0.0, 0.0, 0.0, 0.0, 0.0, 0.0, 0.0, 0.0, 0.0, 0.0, 0.0, 0.0, 0.0, 0.0, 0.0, 0.0, 0.0, 0.0, 0.0, 0.0, 0.0, 0.0, 0.0, 0.0, 0.0, 0.0, 0.0, 0.0, 0.0, 0.0, 0.0, 0.0, 0.0, 0.0, 0.0, 0.0, 0.0, 0.0, 0.0, 0.0, 0.0, 0.0, 0.0, 0.0, 0.0, 0.0, 0.0, 0.0, 0.0, 0.0, 0.0, 0.0, 0.0, 0.0, 0.0, 0.0, 0.0, 0.0, 0.0, 0.0, 0.0, 0.0, 0.0, 0.0, 0.0, 0.0, 0.0, 0.0, 0.0, 0.0, 0.0, 0.0, 0.0, 0.0, 0.0, 0.0, 0.0, 0.0, 0.0, 0.0, 0.0, 0.0, 0.0, 0.0, 0.0, 0.0, 0.0, 0.0, 0.0, 0.0, 0.0, 0.0, 0.0, 0.0, 0.0, 0.0, 0.0, 0.0, 0.0, 0.0, 0.0, 0.0, 0.0, 0.0, 0.0, 0.0, 0.0, 0.0, 0.0, 0.0, 0.0, 0.0, 0.0, 0.0, 0.0, 0.0, 0.0, 0.0, 0.0, 0.0, 0.0, 0.0, 0.0, 0.0, 0.0, 0.0, 0.0, 0.0, 0.0, 0.0, 0.0, 0.0, 0.0, 0.0, 0.0, 0.0, 0.0, 0.0, 0.0, 0.0, 0.0, 0.0, 0.0, 0.0, 0.0, 0.0, 0.0, 0.0, 0.0, 0.0, 0.0, 0.0, 0.0, 0.0, 0.0, 0.0, 0.0, 0.0, 0.0, 0.0, 0.0, 0.0, 0.0, 0.0, 0.0, 0.0, 0.0, 0.0, 0.0, 0.0, 0.0, 0.0, 0.0, 0.0, 0.0, 0.0, 0.0, 0.0, 0.0, 0.0, 0.0, 0.0, 0.0, 0.0, 0.0, 0.0, 0.0, 0.0, 0.0, 0.0, 0.0, 0.0, 0.0, 0.0, 0.0, 0.0, 0.0, 0.0, 0.0, 0.0, 0.0, 0.0, 0.0, 0.0, 0.0, 0.0, 0.0, 0.0, 0.0, 0.0, 0.0, 0.0, 0.0, 0.0, 0.0, 0.0, 0.0, 0.0, 0.0, 0.0, 0.0, 0.0, 0.0, 0.0, 0.0, 0.0, 0.0, 0.0, 0.0, 0.0, 0.0, 0.0, 0.0, 0.0, 0.0, 0.0, 0.0, 0.0, 0.0, 0.0, 0.0, 0.0, 0.0, 0.0, 0.0, 0.0, 0.0, 0.0, 0.0, 0.0, 0.0, 0.0, 0.0, 0.0, 0.0, 0.0, 0.0, 0.0, 0.0, 0.0, 0.0, 0.0, 0.0, 0.0, 0.0, 0.0, 0.0, 0.0, 0.0, 0.0, 0.0, 0.0, 0.0, 0.0, 0.0, 0.0, 0.0, 0.0, 0.0, 0.0, 0.0, 0.0, 0.0, 0.0, 0.0, 0.0, 0.0, 0.0, 0.0, 0.0, 0.0, 0.0, 0.0, 0.0, 0.0, 0.0, 0.0, 0.0, 0.0, 0.0, 0.0, 0.0, 0.0, 0.0, 0.0, 0.0, 0.0, 0.0, 0.0, 0.0, 0.0, 0.0, 0.0, 0.0, 0.0, 0.0, 0.0, 0.0, 0.0, 0.0, 0.0, 0.0, 0.0, 0.0, 0.0, 0.0, 0.0, 0.0, 0.0, 0.0, 0.0, 0.0, 0.0, 0.0, 0.0, 0.0, 0.0, 0.0, 0.0, 0.0, 0.0, 0.0, 0.0, 0.0, 0.0, 0.0, 0.0, 0.0, 0.0, 0.0, 0.0, 0.0, 0.0, 0.0, 0.0, 0.0, 0.0, 0.0, 0.0, 0.0, 0.0, 0.0, 0.0, 0.0, 0.0, 0.0, 0.0, 0.0, 0.0, 0.0, 0.0, 0.0, 0.0, 0.0, 0.0, 0.0, 0.0, 0.0, 0.0, 0.0, 0.0, 0.0, 0.0, 0.0, 0.0, 0.0, 0.0, 0.0, 0.0, 0.0, 0.0, 0.0, 0.0, 0.0, 0.0, 0.0, 0.0, 0.0, 0.0, 0.0, 0.0, 0.0, 0.0, 0.0, 0.0, 0.0, 0.0, 0.0, 0.0, 0.0, 0.0, 0.0, 0.0, 0.0, 0.0, 0.0, 0.0, 0.0, 0.0, 0.0, 0.0, 0.0, 0.0, 0.0, 0.0, 0.0, 0.0, 0.0, 0.0, 0.0, 0.0, 0.0, 0.0, 0.0, 0.0, 0.0, 0.0, 0.0, 0.0, 0.0, 0.0, 0.0, 0.0, 0.0, 0.0, 0.0, 0.0, 0.0, 0.0, 0.0, 0.0, 0.0, 0.0, 0.0, 0.0, 0.0, 0.0, 0.0, 0.0, 0.0, 0.0, 0.0, 0.0, 0.0, 0.0, 0.0, 0.0, 0.0, 0.0, 0.0, 0.0, 0.0, 0.0, 0.0, 0.0, 0.0, 0.0, 0.0, 0.0, 0.0, 0.0, 0.0, 0.0, 0.0, 0.0, 0.0, 0.0, 0.0, 0.0, 0.0, 0.0, 0.0, 0.0, 0.0, 0.0, 0.0, 0.0, 0.0, 0.0, 0.0, 0.0, 0.0, 0.0, 0.0, 0.0, 0.0, 0.0, 0.0, 0.0, 0.0, 0.0, 0.0, 0.0, 0.0, 0.0, 0.0, 0.0, 0.0, 0.0, 0.0, 0.0, 0.0, 0.0, 0.0, 0.0, 0.0, 0.0, 0.0, 0.0, 0.0, 0.0, 0.0, 0.0, 0.0, 0.0, 0.0, 0.0, 0.0, 0.0, 0.0, 0.0, 0.0, 0.0, 0.0, 0.0, 0.0, 0.0, 0.0, 0.0, 0.0, 0.0, 0.0, 0.0, 0.0, 0.0, 0.0, 0.0, 0.0, 0.0, 0.0, 0.0, 0.0, 0.0, 0.0, 0.0, 0.0, 0.0, 0.0, 0.0, 0.0, 0.0, 0.0, 0.0, 0.0, 0.0, 0.0, 0.0, 0.0, 0.0, 0.0, 0.0, 0.0, 0.0, 0.0, 0.0, 0.0, 0.0, 0.0, 0.0, 0.0, 0.0, 0.0, 0.0, 0.0, 0.0, 0.0, 0.0, 0.0, 0.0, 0.0, 0.0, 0.0, 0.0, 0.0, 0.0, 0.0, 0.0, 0.0, 0.0, 0.0, 0.0, 0.0, 0.0, 0.0, 0.0, 0.0, 0.0, 0.0, 0.0, 0.0, 0.0, 0.0, 0.0, 0.0, 0.0, 0.0, 0.0, 0.0, 0.0, 0.0, 0.0, 0.0, 0.0, 0.0, 0.0, 0.0, 0.0, 0.0, 0.0, 0.0, 0.0, 0.0, 0.0, 0.0, 0.0, 0.0, 0.0, 0.0, 0.0, 0.0, 0.0, 0.0, 0.0, 0.0, 0.0, 0.0, 0.0, 0.0, 0.0, 0.0, 0.0, 0.0, 0.0, 0.0, 0.0, 0.0, 0.0, 0.0, 0.0, 0.0, 0.0, 0.0, 0.0, 0.0, 0.0, 0.0, 0.0, 0.0, 0.0, 0.0, 0.0, 0.0, 0.0, 0.0, 0.0, 0.0, 0.0, 0.0, 0.0, 0.0, 0.0, 0.0, 0.0, 0.0, 0.0, 0.0, 0.0, 0.0, 0.0, 0.0, 0.0, 0.0, 0.0, 0.0, 0.0, 0.0, 0.0, 0.0, 0.0, 0.0, 0.0, 0.0, 0.0, 0.0, 0.0, 0.0, 0.0, 0.0, 0.0, 0.0, 0.0, 0.0, 0.0, 0.0, 0.0, 0.0, 0.0, 0.0, 0.0, 0.0, 0.0, 0.0, 0.0, 0.0, 0.0, 0.0, 0.0, 0.0, 0.0, 0.0, 0.0, 0.0, 0.0, 0.0, 0.0, 0.0, 0.0, 0.0, 0.0, 0.0, 0.0, 0.0, 0.0, 0.0, 0.0, 0.0, 0.0, 0.0, 0.0, 0.0, 0.0, 0.0, 0.0, 0.0, 0.0, 0.0, 0.0, 0.0, 0.0, 0.0, 0.0, 0.0, 0.0, 0.0, 0.0, 0.0, 0.0, 0.0, 0.0, 0.0, 0.0, 0.0, 0.0, 0.0, 0.0, 0.0, 0.0, 0.0, 0.0, 0.0, 0.0, 0.0, 0.0, 0.0, 0.0, 0.0, 0.0, 0.0, 0.0, 0.0, 0.0, 0.0, 0.0, 0.0, 0.0, 0.0, 0.0, 0.0, 0.0, 0.0, 0.0, 0.0, 0.0, 0.0, 0.0, 0.0, 0.0, 0.0, 0.0, 0.0, 0.0, 0.0, 0.0, 0.0, 0.0, 0.0, 0.0, 0.0, 0.0, 0.0, 0.0, 0.0, 0.0, 0.0, 0.0, 0.0, 0.0, 0.0, 0.0, 0.0, 0.0, 0.0, 0.0, 0.0, 0.0, 0.0, 0.0, 0.0, 0.0, 0.0, 0.0, 0.0, 0.0, 0.0, 0.0, 0.0, 0.0, 0.0, 0.0, 0.0, 0.0, 0.0, 0.0, 0.0, 0.0, 0.0, 0.0, 0.0, 0.0, 0.0, 0.0, 0.0, 0.0, 0.0, 0.0, 0.0, 0.0, 0.0, 0.0, 0.0, 0.0, 0.0, 0.0, 0.0, 0.0, 0.0, 0.0, 0.0, 0.0, 0.0, 0.0, 0.0, 0.0, 0.0, 0.0, 0.0, 0.0, 0.0, 0.0, 0.0, 0.0, 0.0, 0.0, 0.0, 0.0, 0.0, 0.0, 0.0, 0.0, 0.0, 0.0, 0.0, 0.0, 0.0, 0.0, 0.0, 0.0, 0.0, 0.0, 0.0, 0.0, 0.0, 0.0, 0.0, 0.0, 0.0, 0.0, 0.0, 0.0, 0.0, 0.0, 0.0, 0.0, 0.0, 0.0, 0.0, 0.0, 0.0, 0.0, 0.0, 0.0, 0.0, 0.0, 0.0, 0.0, 0.0, 0.0, 0.0, 0.0, 0.0, 0.0, 0.0, 0.0, 0.0, 0.0, 0.0, 0.0, 0.0, 0.0, 0.0, 0.0, 0.0, 0.0, 0.0, 0.0, 0.0, 0.0, 0.0, 0.0, 0.0, 0.0, 0.0, 0.0, 0.0, 0.0, 0.0, 0.0, 0.0, 0.0, 0.0, 0.0, 0.0, 0.0, 0.0, 0.0, 0.0, 0.0, 0.0, 0.0, 0.0, 0.0, 0.0, 0.0, 0.0, 0.0, 0.0, 0.0, 0.0, 0.0, 0.0, 0.0, 0.0, 0.0, 0.0, 0.0, 0.0, 0.0, 0.0, 0.0, 0.0, 0.0, 0.0, 0.0, 0.0, 0.0, 0.0, 0.0, 0.0, 0.0, 0.0, 0.0, 0.0, 0.0, 0.0, 0.0, 0.0, 0.0, 0.0, 0.0, 0.0, 0.0, 0.0, 0.0, 0.0, 0.0, 0.0, 0.0, 0.0, 0.0, 0.0, 0.0, 0.0, 0.0, 0.0, 0.0, 0.0, 0.0, 0.0, 0.0, 0.0, 0.0, 0.0, 0.0, 0.0, 0.0, 0.0, 0.0, 0.0, 0.0, 0.0, 0.0, 0.0, 0.0, 0.0, 0.0, 0.0, 0.0, 0.0, 0.0, 0.0, 0.0, 0.0, 0.0, 0.0, 0.0, 0.0, 0.0, 0.0, 0.0, 0.0, 0.0, 0.0, 0.0, 0.0, 0.0, 0.0, 0.0, 0.0, 0.0, 0.0, 0.0, 0.0, 0.0, 0.0, 0.0, 0.0, 0.0, 0.0, 0.0, 0.0, 0.0, 0.0, 0.0, 0.0, 0.0, 0.0, 0.0, 0.0, 0.0, 0.0, 0.0, 0.0, 0.0, 0.0, 0.0, 0.0, 0.0, 0.0, 0.0, 0.0, 0.0, 0.0, 0.0, 0.0, 0.0, 0.0, 0.0, 0.0, 0.0, 0.0, 0.0, 0.0, 0.0, 0.0, 0.0, 0.0, 0.0, 0.0, 0.0, 0.0, 0.0, 0.0, 0.0, 0.0, 0.0, 0.0, 0.0, 0.0, 0.0, 0.0, 0.0, 0.0, 0.0, 0.0, 0.0, 0.0, 0.0, 0.0, 0.0, 0.0, 0.0, 0.0, 0.0, 0.0, 0.0, 0.0, 0.0, 0.0, 0.0, 0.0, 0.0, 0.0, 0.0, 0.0, 0.0, 0.0, 0.0, 0.0, 0.0, 0.0, 0.0, 0.0, 0.0, 0.0, 0.0, 0.0, 0.0, 0.0, 0.0, 0.0, 0.0, 0.0, 0.0, 0.0, 0.0, 0.0, 0.0, 0.0, 0.0, 0.0, 0.0, 0.0, 0.0, 0.0, 0.0, 0.0, 0.0, 0.0, 0.0, 0.0, 0.0, 0.0, 0.0, 0.0, 0.0, 0.0, 0.0, 0.0, 0.0, 0.0, 0.0, 0.0, 0.0, 0.0, 0.0, 0.0, 0.0, 0.0, 0.0, 0.0, 0.0, 0.0, 0.0, 0.0, 0.0, 0.0, 0.0, 0.0, 0.0, 0.0, 0.0, 0.0, 0.0, 0.0, 0.0, 0.0, 0.0, 0.0, 0.0, 0.0, 0.0, 0.0, 0.0, 0.0, 0.0, 0.0, 0.0, 0.0, 0.0, 0.0, 0.0, 0.0, 0.0, 0.0, 0.0, 0.0, 0.0, 0.0, 0.0, 0.0, 0.0, 0.0, 0.0, 0.0, 0.0, 0.0, 0.0, 0.0, 0.0, 0.0, 0.0, 0.0, 0.0, 0.0, 0.0, 0.0, 0.0, 0.0, 0.0, 0.0, 0.0, 0.0, 0.0, 0.0, 0.0, 0.0, 0.0, 0.0, 0.0, 0.0, 0.0, 0.0, 0.0, 0.0, 0.0, 0.0, 0.0, 0.0, 0.0, 0.0, 0.0, 0.0, 0.0, 0.0, 0.0, 0.0, 0.0, 0.0, 0.0, 0.0, 0.0, 0.0, 0.0, 0.0, 0.0, 0.0, 0.0, 0.0, 0.0, 0.0, 0.0, 0.0, 0.0, 0.0, 0.0, 0.0, 0.0, 0.0, 0.0, 0.0, 0.0, 0.0, 0.0, 0.0, 0.0, 0.0, 0.0, 0.0, 0.0, 0.0, 0.0, 0.0, 0.0, 0.0, 0.0, 0.0, 0.0, 0.0, 0.0, 0.0, 0.0, 0.0, 0.0, 0.0, 0.0, 0.0, 0.0, 0.0, 0.0, 0.0, 0.0, 0.0, 0.0, 0.0, 0.0, 0.0, 0.0, 0.0, 0.0, 0.0, 0.0, 0.0, 0.0, 0.0, 0.0, 0.0, 0.0, 0.0, 0.0, 0.0, 0.0, 0.0, 0.0, 0.0, 0.0, 0.0, 0.0, 0.0, 0.0, 0.0, 0.0, 0.0, 0.0, 0.0, 0.0, 0.0, 0.0, 0.0, 0.0, 0.0, 0.0, 0.0, 0.0, 0.0, 0.0, 0.0, 0.0, 0.0, 0.0, 0.0, 0.0, 0.0, 0.0, 0.0, 0.0, 0.0, 0.0, 0.0, 0.0, 0.0, 0.0, 0.0, 0.0, 0.0, 0.0, 0.0, 0.0, 0.0, 0.0, 0.0, 0.0, 0.0, 0.0, 0.0, 0.0, 0.0, 0.0, 0.0, 0.0, 0.0, 0.0, 0.0, 0.0, 0.0, 0.0, 0.0, 0.0, 0.0, 0.0, 0.0, 0.0, 0.0, 0.0, 0.0, 0.0, 0.0, 0.0, 0.0, 0.0, 0.0, 0.0, 0.0, 0.0, 0.0, 0.0, 0.0, 0.0, 0.0, 0.0, 0.0, 0.0, 0.0, 0.0, 0.0, 0.0, 0.0, 0.0, 0.0, 0.0, 0.0, 0.0, 0.0, 0.0, 0.0, 0.0, 0.0, 0.0, 0.0, 0.0, 0.0, 0.0, 0.0, 0.0, 0.0, 0.0, 0.0, 0.0, 0.0, 0.0, 0.0, 0.0, 0.0, 0.0, 0.0, 0.0, 0.0, 0.0, 0.0, 0.0, 0.0, 0.0, 0.0, 0.0, 0.0, 0.0, 0.0, 0.0, 0.0, 0.0, 0.0, 0.0, 0.0, 0.0, 0.0, 0.0, 0.0, 0.0, 0.0, 0.0, 0.0, 0.0, 0.0, 0.0, 0.0, 0.0, 0.0, 0.0, 0.0, 0.0, 0.0, 0.0, 0.0, 0.0, 0.0, 0.0, 0.0, 0.0, 0.0, 0.0, 0.0, 0.0, 0.0, 0.0, 0.0, 0.0, 0.0, 0.0, 0.0, 0.0, 0.0, 0.0, 0.0, 0.0, 0.0, 0.0, 0.0, 0.0, 0.0, 0.0, 0.0, 0.0, 0.0, 0.0, 0.0, 0.0, 0.0, 0.0, 0.0, 0.0, 0.0, 0.0, 0.0, 0.0, 0.0, 0.0, 0.0, 0.0, 0.0, 0.0, 0.0, 0.0, 0.0, 0.0, 0.0, 0.0, 0.0, 0.0, 0.0, 0.0, 0.0, 0.0, 0.0, 0.0, 0.0, 0.0, 0.0, 0.0, 0.0, 0.0, 0.0, 0.0, 0.0, 0.0, 0.0, 0.0, 0.0, 0.0, 0.0, 0.0, 0.0, 0.0, 0.0, 0.0, 0.0, 0.0, 0.0, 0.0, 0.0, 0.0, 0.0, 0.0, 0.0, 0.0, 0.0, 0.0, 0.0, 0.0, 0.0, 0.0, 0.0, 0.0, 0.0, 0.0, 0.0, 0.0, 0.0, 0.0, 0.0, 0.0, 0.0, 0.0, 0.0, 0.0, 0.0, 0.0, 0.0, 0.0, 0.0, 0.0, 0.0, 0.0, 0.0, 0.0, 0.0, 0.0, 0.0, 0.0, 0.0, 0.0, 0.0, 0.0, 0.0, 0.0, 0.0, 0.0, 0.0, 0.0, 0.0, 0.0, 0.0, 0.0, 0.0, 0.0, 0.0, 0.0, 0.0, 0.0, 0.0, 0.0, 0.0, 0.0, 0.0, 0.0, 0.0, 0.0, 0.0, 0.0, 0.0, 0.0, 0.0, 0.0, 0.0, 0.0, 0.0, 0.0, 0.0, 0.0, 0.0, 0.0, 0.0, 0.0, 0.0, 0.0, 0.0, 0.0, 0.0, 0.0, 0.0, 0.0, 0.0, 0.0, 0.0, 0.0, 0.0, 0.0, 0.0, 0.0, 0.0, 0.0, 0.0, 0.0, 0.0, 0.0, 0.0, 0.0, 0.0, 0.0, 0.0, 0.0, 0.0, 0.0, 0.0, 0.0, 0.0, 0.0, 0.0, 0.0, 0.0, 0.0, 0.0, 0.0, 0.0, 0.0, 0.0, 0.0, 0.0, 0.0, 0.0, 0.0, 0.0, 0.0, 0.0, 0.0, 0.0, 0.0, 0.0, 0.0, 0.0, 0.0, 0.0, 0.0, 0.0, 0.0, 0.0, 0.0, 0.0, 0.0, 0.0, 0.0, 0.0, 0.0, 0.0, 0.0, 0.0, 0.0, 0.0, 0.0, 0.0, 0.0, 0.0, 0.0, 0.0, 0.0, 0.0, 0.0, 0.0, 0.0, 0.0, 0.0, 0.0, 0.0, 0.0, 0.0, 0.0, 0.0, 0.0, 0.0, 0.0, 0.0, 0.0, 0.0, 0.0, 0.0, 0.0, 0.0, 0.0, 0.0, 0.0, 0.0, 0.0, 0.0, 0.0, 0.0, 0.0, 0.0, 0.0, 0.0, 0.0, 0.0, 0.0, 0.0, 0.0, 0.0, 0.0, 0.0, 0.0, 0.0, 0.0, 0.0, 0.0, 0.0, 0.0, 0.0, 0.0, 0.0, 0.0, 0.0, 0.0, 0.0, 0.0, 0.0, 0.0, 0.0, 0.0, 0.0, 0.0, 0.0, 0.0, 0.0, 0.0, 0.0, 0.0, 0.0, 0.0, 0.0, 0.0, 0.0, 0.0, 0.0, 0.0, 0.0, 0.0, 0.0, 0.0, 0.0, 0.0, 0.0, 0.0, 0.0, 0.0, 0.0, 0.0, 0.0, 0.0, 0.0, 0.0, 0.0, 0.0, 0.0, 0.0, 0.0, 0.0, 0.0, 0.0, 0.0, 0.0, 0.0, 0.0, 0.0, 0.0, 0.0, 0.0, 0.0, 0.0, 0.0, 0.0, 0.0, 0.0, 0.0, 0.0, 0.0, 0.0, 0.0, 0.0, 0.0, 0.0, 0.0, 0.0, 0.0, 0.0, 0.0, 0.0, 0.0, 0.0, 0.0, 0.0, 0.0, 0.0, 0.0, 0.0, 0.0, 0.0, 0.0, 0.0, 0.0, 0.0, 0.0, 0.0, 0.0, 0.0, 0.0, 0.0, 0.0, 0.0, 0.0, 0.0, 0.0, 0.0, 0.0, 0.0, 0.0, 0.0, 0.0, 0.0, 0.0, 0.0, 0.0, 0.0, 0.0, 0.0, 0.0, 0.0, 0.0, 0.0, 0.0, 0.0, 0.0, 0.0, 0.0, 0.0, 0.0, 0.0, 0.0, 0.0, 0.0, 0.0, 0.0, 0.0, 0.0, 0.0, 0.0, 0.0, 0.0, 0.0, 0.0, 0.0, 0.0, 0.0, 0.0, 0.0, 0.0, 0.0, 0.0, 0.0, 0.0, 0.0, 0.0, 0.0, 0.0, 0.0, 0.0, 0.0, 0.0, 0.0, 0.0, 0.0, 0.0, 0.0, 0.0, 0.0, 0.0, 0.0, 0.0, 0.0, 0.0, 0.0, 0.0, 0.0, 0.0, 0.0, 0.0, 0.0, 0.0, 0.0, 0.0, 0.0, 0.0, 0.0, 0.0, 0.0, 0.0, 0.0, 0.0, 0.0, 0.0, 0.0, 0.0, 0.0, 0.0, 0.0, 0.0, 0.0, 0.0, 0.0, 0.0, 0.0, 0.0, 0.0, 0.0, 0.0, 0.0, 0.0, 0.0, 0.0, 0.0, 0.0, 0.0, 0.0, 0.0, 0.0, 0.0, 0.0, 0.0, 0.0, 0.0, 0.0, 0.0, 0.0, 0.0, 0.0, 0.0, 0.0, 0.0, 0.0, 0.0, 0.0, 0.0, 0.0, 0.0, 0.0, 0.0, 0.0, 0.0, 0.0, 0.0, 0.0, 0.0, 0.0, 0.0, 0.0, 0.0, 0.0, 0.0, 0.0, 0.0, 0.0, 0.0, 0.0, 0.0, 0.0, 0.0, 0.0, 0.0, 0.0, 0.0, 0.0, 0.0, 0.0, 0.0, 0.0, 0.0, 0.0, 0.0, 0.0, 0.0, 0.0, 0.0, 0.0, 0.0, 0.0, 0.0, 0.0, 0.0, 0.0, 0.0, 0.0, 0.0, 0.0, 0.0, 0.0, 0.0, 0.0, 0.0, 0.0, 0.0, 0.0, 0.0, 0.0, 0.0, 0.0, 0.0, 0.0, 0.0, 0.0, 0.0, 0.0, 0.0, 0.0, 0.0, 0.0, 0.0, 0.0, 0.0, 0.0, 0.0, 0.0, 0.0, 0.0, 0.0, 0.0, 0.0, 0.0, 0.0, 0.0, 0.0, 0.0, 0.0, 0.0, 0.0, 0.0, 0.0, 0.0, 0.0, 0.0, 0.0, 0.0, 0.0, 0.0, 0.0, 0.0, 0.0, 0.0, 0.0, 0.0, 0.0, 0.0, 0.0, 0.0, 0.0, 0.0, 0.0, 0.0, 0.0, 0.0, 0.0, 0.0, 0.0, 0.0, 0.0, 0.0, 0.0, 0.0, 0.0, 0.0, 0.0, 0.0, 0.0, 0.0, 0.0, 0.0, 0.0, 0.0, 0.0, 0.0, 0.0, 0.0, 0.0, 0.0, 0.0, 0.0, 0.0, 0.0, 0.0, 0.0, 0.0, 0.0, 0.0, 0.0, 0.0, 0.0, 0.0, 0.0, 0.0, 0.0, 0.0, 0.0, 0.0, 0.0, 0.0, 0.0, 0.0, 0.0, 0.0, 0.0, 0.0, 0.0, 0.0, 0.0, 0.0, 0.0, 0.0, 0.0, 0.0, 0.0, 0.0, 0.0, 0.0, 0.0, 0.0, 0.0, 0.0, 0.0, 0.0, 0.0, 0.0, 0.0, 0.0, 0.0, 0.0, 0.0, 0.0, 0.0, 0.0, 0.0, 0.0, 0.0, 0.0, 0.0, 0.0, 0.0, 0.0, 0.0, 0.0, 0.0, 0.0, 0.0, 0.0, 0.0, 0.0, 0.0, 0.0, 0.0, 0.0, 0.0, 0.0, 0.0, 0.0, 0.0, 0.0, 0.0, 0.0, 0.0, 0.0, 0.0, 0.0, 0.0, 0.0, 0.0, 0.0, 0.0, 0.0, 0.0, 0.0, 0.0, 0.0, 0.0, 0.0, 0.0, 0.0, 0.0, 0.0, 0.0, 0.0, 0.0, 0.0, 0.0, 0.0, 0.0, 0.0, 0.0, 0.0, 0.0, 0.0, 0.0, 0.0, 0.0, 0.0, 0.0, 0.0, 0.0, 0.0, 0.0, 0.0, 0.0, 0.0, 0.0, 0.0, 0.0, 0.0, 0.0, 0.0, 0.0, 0.0, 0.0, 0.0, 0.0, 0.0, 0.0, 0.0, 0.0, 0.0, 0.0, 0.0, 0.0, 0.0, 0.0, 0.0, 0.0, 0.0, 0.0, 0.0, 0.0, 0.0, 0.0, 0.0, 0.0, 0.0, 0.0, 0.0, 0.0, 0.0, 0.0, 0.0, 0.0, 0.0, 0.0, 0.0, 0.0, 0.0, 0.0, 0.0, 0.0, 0.0, 0.0, 0.0, 0.0, 0.0, 0.0, 0.0, 0.0, 0.0, 0.0, 0.0, 0.0, 0.0, 0.0, 0.0, 0.0, 0.0, 0.0, 0.0, 0.0, 0.0, 0.0, 0.0, 0.0, 0.0, 0.0, 0.0, 0.0, 0.0, 0.0, 0.0, 0.0, 0.0, 0.0, 0.0, 0.0, 0.0, 0.0, 0.0, 0.0, 0.0, 0.0, 0.0, 0.0, 0.0, 0.0, 0.0, 0.0, 0.0, 0.0, 0.0, 0.0, 0.0, 0.0, 0.0, 0.0, 0.0, 0.0, 0.0, 0.0, 0.0, 0.0, 0.0, 0.0, 0.0, 0.0, 0.0, 0.0, 0.0, 0.0, 0.0, 0.0, 0.0, 0.0, 0.0, 0.0, 0.0, 0.0, 0.0, 0.0, 0.0, 0.0, 0.0, 0.0, 0.0, 0.0, 0.0, 0.0, 0.0, 0.0, 0.0, 0.0, 0.0, 0.0, 0.0, 0.0, 0.0, 0.0, 0.0, 0.0, 0.0, 0.0, 0.0, 0.0, 0.0, 0.0, 0.0, 0.0, 0.0, 0.0, 0.0, 0.0, 0.0, 0.0, 0.0, 0.0, 0.0, 0.0, 0.0, 0.0, 0.0, 0.0, 0.0, 0.0, 0.0, 0.0, 0.0, 0.0, 0.0, 0.0, 0.0, 0.0, 0.0, 0.0, 0.0, 0.0, 0.0, 0.0, 0.0, 0.0, 0.0, 0.0, 0.0, 0.0, 0.0, 0.0, 0.0, 0.0, 0.0, 0.0, 0.0, 0.0, 0.0, 0.0, 0.0, 0.0, 0.0, 0.0, 0.0, 0.0, 0.0, 0.0, 0.0, 0.0, 0.0, 0.0, 0.0, 0.0, 0.0, 0.0, 0.0, 0.0, 0.0, 0.0, 0.0, 0.0, 0.0, 0.0, 0.0, 0.0, 0.0, 0.0, 0.0, 0.0, 0.0, 0.0, 0.0, 0.0, 0.0, 0.0, 0.0, 0.0, 0.0, 0.0, 0.0, 0.0, 0.0, 0.0, 0.0, 0.0, 0.0, 0.0, 0.0, 0.0, 0.0, 0.0, 0.0, 0.0, 0.0, 0.0, 0.0, 0.0, 0.0, 0.0, 0.0, 0.0, 0.0, 0.0, 0.0, 0.0, 0.0, 0.0, 0.0, 0.0, 0.0, 0.0, 0.0, 0.0, 0.0, 0.0, 0.0, 0.0, 0.0, 0.0, 0.0, 0.0, 0.0, 0.0, 0.0, 0.0, 0.0, 0.0, 0.0, 0.0, 0.0, 0.0, 0.0, 0.0, 0.0, 0.0, 0.0, 0.0, 0.0, 0.0, 0.0, 0.0, 0.0, 0.0, 0.0, 0.0, 0.0, 0.0, 0.0, 0.0, 0.0, 0.0, 0.0, 0.0, 0.0, 0.0, 0.0, 0.0, 0.0, 0.0, 0.0, 0.0, 0.0, 0.0, 0.0, 0.0, 0.0, 0.0, 0.0, 0.0, 0.0, 0.0, 0.0, 0.0, 0.0, 0.0, 0.0, 0.0, 0.0, 0.0, 0.0, 0.0, 0.0, 0.0, 0.0, 0.0, 0.0, 0.0, 0.0, 0.0, 0.0, 0.0, 0.0, 0.0, 0.0, 0.0, 0.0, 0.0, 0.0, 0.0, 0.0, 0.0, 0.0, 0.0, 0.0, 0.0, 0.0, 0.0, 0.0, 0.0, 0.0, 0.0, 0.0, 0.0, 0.0, 0.0, 0.0, 0.0, 0.0, 0.0, 0.0, 0.0, 0.0, 0.0, 0.0, 0.0, 0.0, 0.0, 0.0, 0.0, 0.0, 0.0, 0.0, 0.0, 0.0, 0.0, 0.0, 0.0, 0.0, 0.0, 0.0, 0.0, 0.0, 0.0, 0.0, 0.0, 0.0, 0.0, 0.0, 0.0, 0.0, 0.0, 0.0, 0.0, 0.0, 0.0, 0.0, 0.0, 0.0, 0.0, 0.0, 0.0, 0.0, 0.0, 0.0, 0.0, 0.0, 0.0, 0.0, 0.0, 0.0, 0.0, 0.0, 0.0, 0.0, 0.0, 0.0, 0.0, 0.0, 0.0, 0.0, 0.0, 0.0, 0.0, 0.0, 0.0, 0.0, 0.0, 0.0, 0.0, 0.0, 0.0, 0.0, 0.0, 0.0, 0.0, 0.0, 0.0, 0.0, 0.0, 0.0, 0.0, 0.0, 0.0, 0.0, 0.0, 0.0, 0.0, 0.0, 0.0, 0.0, 0.0, 0.0, 0.0, 0.0, 0.0, 0.0, 0.0, 0.0, 0.0, 0.0, 0.0, 0.0, 0.0, 0.0, 0.0, 0.0, 0.0, 0.0, 0.0, 0.0, 0.0, 0.0, 0.0, 0.0, 0.0, 0.0, 0.0, 0.0, 0.0, 0.0, 0.0, 0.0, 0.0, 0.0, 0.0, 0.0, 0.0, 0.0, 0.0, 0.0, 0.0, 0.0, 0.0, 0.0, 0.0, 0.0, 0.0, 0.0, 0.0, 0.0, 0.0, 0.0, 0.0, 0.0, 0.0, 0.0, 0.0, 0.0, 0.0, 0.0, 0.0, 0.0, 0.0, 0.0, 0.0, 0.0, 0.0, 0.0, 0.0, 0.0, 0.0, 0.0, 0.0, 0.0, 0.0, 0.0, 0.0, 0.0, 0.0, 0.0, 0.0, 0.0, 0.0, 0.0, 0.0, 0.0, 0.0, 0.0, 0.0, 0.0, 0.0, 0.0, 0.0, 0.0, 0.0, 0.0, 0.0, 0.0, 0.0, 0.0, 0.0, 0.0, 0.0, 0.0, 0.0, 0.0, 0.0, 0.0, 0.0, 0.0, 0.0, 0.0, 0.0, 0.0, 0.0, 0.0, 0.0, 0.0, 0.0, 0.0, 0.0, 0.0, 0.0, 0.0, 0.0, 0.0, 0.0, 0.0, 0.0, 0.0, 0.0, 0.0, 0.0, 0.0, 0.0, 0.0, 0.0, 0.0, 0.0, 0.0, 0.0, 0.0, 0.0, 0.0, 0.0, 0.0, 0.0, 0.0, 0.0, 0.0, 0.0, 0.0, 0.0, 0.0, 0.0, 0.0, 0.0, 0.0, 0.0, 0.0, 0.0, 0.0, 0.0, 0.0, 0.0, 0.0, 0.0, 0.0, 0.0, 0.0, 0.0, 0.0, 0.0, 0.0, 0.0, 0.0, 0.0, 0.0, 0.0, 0.0, 0.0, 0.0, 0.0, 0.0, 0.0, 0.0, 0.0, 0.0, 0.0, 0.0, 0.0, 0.0, 0.0, 0.0, 0.0, 0.0, 0.0, 0.0, 0.0, 0.0, 0.0, 0.0, 0.0, 0.0, 0.0, 0.0, 0.0, 0.0, 0.0, 0.0, 0.0, 0.0, 0.0, 0.0, 0.0, 0.0, 0.0, 0.0, 0.0, 0.0, 0.0, 0.0, 0.0, 0.0, 0.0, 0.0, 0.0, 0.0, 0.0, 0.0, 0.0, 0.0, 0.0, 0.0, 0.0, 0.0, 0.0, 0.0, 0.0, 0.0, 0.0, 0.0, 0.0, 0.0, 0.0, 0.0, 0.0, 0.0, 0.0, 0.0, 0.0, 0.0, 0.0, 0.0, 0.0, 0.0, 0.0, 0.0, 0.0, 0.0, 0.0, 0.0, 0.0, 0.0, 0.0, 0.0, 0.0, 0.0, 0.0, 0.0, 0.0, 0.0, 0.0, 0.0, 0.0, 0.0, 0.0, 0.0, 0.0, 0.0, 0.0, 0.0, 0.0, 0.0, 0.0, 0.0, 0.0, 0.0, 0.0, 0.0, 0.0, 0.0, 0.0, 0.0, 0.0, 0.0, 0.0, 0.0, 0.0, 0.0, 0.0, 0.0, 0.0, 0.0, 0.0, 0.0, 0.0, 0.0, 0.0, 0.0, 0.0, 0.0, 0.0, 0.0, 0.0, 0.0, 0.0, 0.0, 0.0, 0.0, 0.0, 0.0, 0.0, 0.0, 0.0, 0.0, 0.0, 0.0, 0.0, 0.0, 0.0, 0.0, 0.0, 0.0, 0.0, 0.0, 0.0, 0.0, 0.0, 0.0, 0.0, 0.0, 0.0, 0.0, 0.0, 0.0, 0.0, 0.0, 0.0, 0.0, 0.0, 0.0, 0.0, 0.0, 0.0, 0.0, 0.0, 0.0, 0.0, 0.0, 0.0, 0.0, 0.0, 0.0, 0.0, 0.0, 0.0, 0.0, 0.0, 0.0, 0.0, 0.0, 0.0, 0.0, 0.0, 0.0, 0.0, 0.0, 0.0, 0.0, 0.0, 0.0, 0.0, 0.0, 0.0, 0.0, 0.0, 0.0, 0.0, 0.0, 0.0, 0.0, 0.0, 0.0, 0.0, 0.0, 0.0, 0.0, 0.0, 0.0, 0.0, 0.0, 0.0, 0.0, 0.0, 0.0, 0.0, 0.0, 0.0, 0.0, 0.0, 0.0, 0.0, 0.0, 0.0, 0.0, 0.0, 0.0, 0.0, 0.0, 0.0, 0.0, 0.0, 0.0, 0.0, 0.0, 0.0, 0.0, 0.0, 0.0, 0.0, 0.0, 0.0, 0.0, 0.0, 0.0, 0.0, 0.0, 0.0, 0.0, 0.0, 0.0, 0.0, 0.0, 0.0, 0.0, 0.0, 0.0, 0.0, 0.0, 0.0, 0.0, 0.0, 0.0, 0.0, 0.0, 0.0, 0.0, 0.0, 0.0, 0.0, 0.0, 0.0, 0.0, 0.0, 0.0, 0.0, 0.0, 0.0, 0.0, 0.0, 0.0, 0.0, 0.0, 0.0, 0.0, 0.0, 0.0, 0.0, 0.0, 0.0, 0.0, 0.0, 0.0, 0.0, 0.0, 0.0, 0.0, 0.0, 0.0, 0.0, 0.0, 0.0, 0.0, 0.0, 0.0, 0.0, 0.0, 0.0, 0.0, 0.0, 0.0, 0.0, 0.0, 0.0, 0.0, 0.0, 0.0, 0.0, 0.0, 0.0, 0.0, 0.0, 0.0, 0.0, 0.0, 0.0, 0.0, 0.0, 0.0, 0.0, 0.0, 0.0, 0.0, 0.0, 0.0, 0.0, 0.0, 0.0, 0.0, 0.0, 0.0, 0.0, 0.0, 0.0, 0.0, 0.0, 0.0, 0.0, 0.0, 0.0, 0.0, 0.0, 0.0, 0.0, 0.0, 0.0, 0.0, 0.0, 0.0, 0.0, 0.0, 0.0, 0.0, 0.0, 0.0, 0.0, 0.0, 0.0, 0.0, 0.0, 0.0, 0.0, 0.0, 0.0, 0.0, 0.0, 0.0, 0.0, 0.0, 0.0, 0.0, 0.0, 0.0, 0.0, 0.0, 0.0, 0.0, 0.0, 0.0, 0.0, 0.0, 0.0, 0.0, 0.0, 0.0, 0.0, 0.0, 0.0, 0.0, 0.0, 0.0, 0.0, 0.0, 0.0, 0.0, 0.0, 0.0, 0.0, 0.0, 0.0, 0.0, 0.0, 0.0, 0.0, 0.0, 0.0, 0.0, 0.0, 0.0, 0.0, 0.0, 0.0, 0.0, 0.0, 0.0, 0.0, 0.0, 0.0, 0.0, 0.0, 0.0, 0.0, 0.0, 0.0, 0.0, 0.0, 0.0, 0.0, 0.0, 0.0, 0.0, 0.0, 0.0, 0.0, 0.0, 0.0, 0.0, 0.0, 0.0, 0.0, 0.0, 0.0, 0.0, 0.0, 0.0, 0.0, 0.0, 0.0, 0.0, 0.0, 0.0, 0.0, 0.0, 0.0, 0.0, 0.0, 0.0, 0.0, 0.0, 0.0, 0.0, 0.0, 0.0, 0.0, 0.0, 0.0, 0.0, 0.0, 0.0, 0.0, 0.0, 0.0, 0.0, 0.0, 0.0, 0.0, 0.0, 0.0, 0.0, 0.0, 0.0, 0.0, 0.0, 0.0, 0.0, 0.0, 0.0, 0.0, 0.0, 0.0, 0.0, 0.0, 0.0, 0.0, 0.0, 0.0, 0.0, 0.0, 0.0, 0.0, 0.0, 0.0, 0.0, 0.0, 0.0, 0.0, 0.0, 0.0, 0.0, 0.0, 0.0, 0.0, 0.0, 0.0, 0.0, 0.0, 0.0, 0.0, 0.0, 0.0, 0.0, 0.0, 0.0, 0.0, 0.0, 0.0, 0.0, 0.0, 0.0, 0.0, 0.0, 0.0, 0.0, 0.0, 0.0, 0.0, 0.0, 0.0, 0.0, 0.0, 0.0, 0.0, 0.0, 0.0, 0.0, 0.0, 0.0, 0.0, 0.0, 0.0, 0.0, 0.0, 0.0, 0.0, 0.0, 0.0, 0.0, 0.0, 0.0, 0.0, 0.0, 0.0, 0.0, 0.0, 0.0, 0.0, 0.0, 0.0, 0.0, 0.0, 0.0, 0.0, 0.0, 0.0, 0.0, 0.0, 0.0, 0.0, 0.0, 0.0, 0.0, 0.0, 0.0, 0.0, 0.0, 0.0, 0.0, 0.0, 0.0, 0.0, 0.0, 0.0, 0.0, 0.0, 0.0, 0.0, 0.0, 0.0, 0.0, 0.0, 0.0, 0.0, 0.0, 0.0, 0.0, 0.0, 0.0, 0.0, 0.0, 0.0, 0.0, 0.0, 0.0, 0.0, 0.0, 0.0, 0.0, 0.0, 0.0, 0.0, 0.0, 0.0, 0.0, 0.0, 0.0, 0.0, 0.0, 0.0, 0.0, 0.0, 0.0, 0.0, 0.0, 0.0, 0.0, 0.0, 0.0, 0.0, 0.0, 0.0, 0.0, 0.0, 0.0, 0.0, 0.0, 0.0, 0.0, 0.0, 0.0, 0.0, 0.0, 0.0, 0.0, 0.0, 0.0, 0.0, 0.0, 0.0, 0.0, 0.0, 0.0, 0.0, 0.0, 0.0, 0.0, 0.0, 0.0, 0.0, 0.0, 0.0, 0.0, 0.0, 0.0, 0.0, 0.0, 0.0, 0.0, 0.0, 0.0, 0.0, 0.0, 0.0, 0.0, 0.0, 0.0, 0.0, 0.0, 0.0, 0.0, 0.0, 0.0, 0.0, 0.0, 0.0, 0.0, 0.0, 0.0, 0.0, 0.0, 0.0, 0.0, 0.0, 0.0, 0.0, 0.0, 0.0, 0.0, 0.0, 0.0, 0.0, 0.0, 0.0, 0.0, 0.0, 0.0, 0.0, 0.0, 0.0, 0.0, 0.0, 0.0, 0.0, 0.0, 0.0, 0.0, 0.0, 0.0, 0.0, 0.0, 0.0, 0.0, 0.0, 0.0, 0.0, 0.0, 0.0, 0.0, 0.0, 0.0, 0.0, 0.0, 0.0, 0.0, 0.0, 0.0, 0.0, 0.0, 0.0, 0.0, 0.0, 0.0, 0.0, 0.0, 0.0, 0.0, 0.0, 0.0, 0.0, 0.0, 0.0, 0.0, 0.0, 0.0, 0.0, 0.0, 0.0, 0.0, 0.0, 0.0, 0.0, 0.0, 0.0, 0.0, 0.0, 0.0, 0.0, 0.0, 0.0, 0.0, 0.0, 0.0, 0.0, 0.0, 0.0, 0.0, 0.0, 0.0, 0.0, 0.0, 0.0, 0.0, 0.0, 0.0, 0.0, 0.0, 0.0, 0.0, 0.0, 0.0, 0.0, 0.0, 0.0, 0.0, 0.0, 0.0, 0.0, 0.0, 0.0, 0.0, 0.0, 0.0, 0.0, 0.0, 0.0, 0.0, 0.0, 0.0, 0.0, 0.0, 0.0, 0.0, 0.0, 0.0, 0.0, 0.0, 0.0, 0.0, 0.0, 0.0, 0.0, 0.0, 0.0, 0.0, 0.0, 0.0, 0.0, 0.0, 0.0, 0.0, 0.0, 0.0, 0.0, 0.0, 0.0, 0.0, 0.0, 0.0, 0.0, 0.0, 0.0, 0.0, 0.0, 0.0, 0.0, 0.0, 0.0, 0.0, 0.0, 0.0, 0.0, 0.0, 0.0, 0.0, 0.0, 0.0, 0.0, 0.0, 0.0, 0.0, 0.0, 0.0, 0.0, 0.0, 0.0, 0.0, 0.0, 0.0, 0.0, 0.0, 0.0, 0.0, 0.0, 0.0, 0.0, 0.0, 0.0, 0.0, 0.0, 0.0, 0.0, 0.0, 0.0, 0.0, 0.0, 0.0, 0.0, 0.0, 0.0, 0.0, 0.0, 0.0, 0.0, 0.0, 0.0, 0.0, 0.0, 0.0, 0.0, 0.0, 0.0, 0.0, 0.0, 0.0, 0.0, 0.0, 0.0, 0.0, 0.0, 0.0, 0.0, 0.0, 0.0, 0.0, 0.0, 0.0, 0.0, 0.0, 0.0, 0.0, 0.0, 0.0, 0.0, 0.0, 0.0, 0.0, 0.0, 0.0, 0.0, 0.0, 0.0, 0.0, 0.0, 0.0, 0.0, 0.0, 0.0, 0.0, 0.0, 0.0, 0.0, 0.0, 0.0, 0.0, 0.0, 0.0, 0.0, 0.0, 0.0, 0.0, 0.0, 0.0, 0.0, 0.0, 0.0, 0.0, 0.0, 0.0, 0.0, 0.0, 0.0, 0.0, 0.0, 0.0, 0.0, 0.0, 0.0, 0.0, 0.0, 0.0, 0.0, 0.0, 0.0, 0.0, 0.0, 0.0, 0.0, 0.0, 0.0, 0.0, 0.0, 0.0, 0.0, 0.0, 0.0, 0.0, 0.0, 0.0, 0.0, 0.0, 0.0, 0.0, 0.0, 0.0, 0.0, 0.0, 0.0, 0.0, 0.0, 0.0, 0.0, 0.0, 0.0, 0.0, 0.0, 0.0, 0.0, 0.0, 0.0, 0.0, 0.0, 0.0, 0.0, 0.0, 0.0, 0.0, 0.0, 0.0, 0.0, 0.0, 0.0, 0.0, 0.0, 0.0, 0.0, 0.0, 0.0, 0.0, 0.0, 0.0, 0.0, 0.0, 0.0, 0.0, 0.0, 0.0, 0.0, 0.0, 0.0, 0.0, 0.0, 0.0, 0.0, 0.0, 0.0, 0.0, 0.0, 0.0, 0.0, 0.0, 0.0, 0.0, 0.0, 0.0, 0.0, 0.0, 0.0, 0.0, 0.0, 0.0, 0.0, 0.0, 0.0, 0.0, 0.0, 0.0, 0.0, 0.0, 0.0, 0.0, 0.0, 0.0, 0.0, 0.0, 0.0, 0.0, 0.0, 0.0, 0.0, 0.0, 0.0, 0.0, 0.0, 0.0, 0.0, 0.0, 0.0, 0.0, 0.0, 0.0, 0.0, 0.0, 0.0, 0.0, 0.0, 0.0, 0.0, 0.0, 0.0, 0.0, 0.0, 0.0, 0.0, 0.0, 0.0, 0.0, 0.0, 0.0, 0.0, 0.0, 0.0, 0.0, 0.0, 0.0, 0.0, 0.0, 0.0, 0.0, 0.0, 0.0, 0.0, 0.0, 0.0, 0.0, 0.0, 0.0, 0.0, 0.0, 0.0, 0.0, 0.0, 0.0, 0.0, 0.0, 0.0, 0.0, 0.0, 0.0, 0.0, 0.0, 0.0, 0.0, 0.0, 0.0, 0.0, 0.0, 0.0, 0.0, 0.0, 0.0, 0.0, 0.0, 0.0, 0.0, 0.0, 0.0, 0.0, 0.0, 0.0, 0.0, 0.0, 0.0, 0.0, 0.0, 0.0, 0.0, 0.0, 0.0, 0.0, 0.0, 0.0, 0.0, 0.0, 0.0, 0.0, 0.0, 0.0, 0.0, 0.0, 0.0, 0.0, 0.0, 0.0, 0.0, 0.0, 0.0, 0.0, 0.0, 0.0, 0.0, 0.0, 0.0, 0.0, 0.0, 0.0, 0.0, 0.0, 0.0, 0.0, 0.0, 0.0, 0.0, 0.0, 0.0, 0.0, 0.0, 0.0, 0.0, 0.0, 0.0, 0.0, 0.0, 0.0, 0.0, 0.0, 0.0, 0.0, 0.0, 0.0, 0.0, 0.0, 0.0, 0.0, 0.0, 0.0, 0.0, 0.0, 0.0, 0.0, 0.0, 0.0, 0.0, 0.0, 0.0, 0.0, 0.0, 0.0, 0.0, 0.0, 0.0, 0.0, 0.0, 0.0, 0.0, 0.0, 0.0, 0.0, 0.0, 0.0, 0.0, 0.0, 0.0, 0.0, 0.0, 0.0, 0.0, 0.0, 0.0, 0.0, 0.0, 0.0, 0.0, 0.0, 0.0, 0.0, 0.0, 0.0, 0.0, 0.0, 0.0, 0.0, 0.0, 0.0, 0.0, 0.0, 0.0, 0.0, 0.0, 0.0, 0.0, 0.0, 0.0, 0.0, 0.0, 0.0, 0.0, 0.0, 0.0, 0.0, 0.0, 0.0, 0.0, 0.0, 0.0, 0.0, 0.0, 0.0, 0.0, 0.0, 0.0, 0.0, 0.0, 0.0, 0.0, 0.0, 0.0, 0.0, 0.0, 0.0, 0.0, 0.0, 0.0, 0.0, 0.0, 0.0, 0.0, 0.0, 0.0, 0.0, 0.0, 0.0, 0.0, 0.0, 0.0, 0.0, 0.0, 0.0, 0.0, 0.0, 0.0, 0.0, 0.0, 0.0, 0.0, 0.0, 0.0, 0.0, 0.0, 0.0, 0.0, 0.0, 0.0, 0.0, 0.0, 0.0, 0.0, 0.0, 0.0, 0.0, 0.0, 0.0, 0.0, 0.0, 0.0, 0.0, 0.0, 0.0])
me_circle_008.use_remesh_fix_poles = True
me_circle_008.use_remesh_preserve_attributes = False
me_circle_008.use_mirror_vertex_groups = False
me_circle_008.update()
me_cube_001 = bpy.data.meshes.new('Cube.001')
me_cube_001.from_pydata([(-6.0, -6.0, -6.0), (-6.0, -6.0, 6.0), (-6.0, 6.0, -6.0), (-6.0, 6.0, 6.0), (6.0, -6.0, -6.0), (6.0, -6.0, 6.0), (6.0, 6.0, -6.0), (6.0, 6.0, 6.0), (-6.0, 85.59, -6.0), (-6.0, 85.59, 6.0), (-6.0, 97.59, -6.0), (-6.0, 97.59, 6.0), (6.0, 85.59, -6.0), (6.0, 85.59, 6.0), (6.0, 97.59, -6.0), (6.0, 97.59, 6.0), (-129.4, -5.929, -5.974), (-129.4, -5.929, 6.026), (-129.4, 6.071, -5.974), (-129.4, 6.071, 6.026), (-117.4, -5.929, -5.974), (-117.4, -5.929, 6.026), (-117.4, 6.071, -5.974), (-117.4, 6.071, 6.026), (-129.4, 85.46, -5.974), (-129.4, 85.46, 6.026), (-129.4, 97.46, -5.974), (-129.4, 97.46, 6.026), (-117.4, 85.46, -5.974), (-117.4, 85.46, 6.026), (-117.4, 97.46, -5.974), (-117.4, 97.46, 6.026), (116.8, -5.929, -5.974), (116.8, -5.929, 6.026), (116.8, 6.071, -5.974), (116.8, 6.071, 6.026), (128.8, -5.929, -5.974), (128.8, -5.929, 6.026), (128.8, 6.071, -5.974), (128.8, 6.071, 6.026), (116.8, 85.46, -5.974), (116.8, 85.46, 6.026), (116.8, 97.46, -5.974), (116.8, 97.46, 6.026), (128.8, 85.46, -5.974), (128.8, 85.46, 6.026), (128.8, 97.46, -5.974), (128.8, 97.46, 6.026), (-36.86, 83.81, 7.017), (-36.86, 83.81, 15.02), (-36.86, 97.96, 7.017), (-36.86, 97.96, 15.02), (-25.86, 83.81, 7.017), (-25.86, 83.81, 15.02), (-25.86, 97.96, 7.017), (-25.86, 97.96, 15.02)], [], [(0, 1, 3, 2), (2, 3, 7, 6), (6, 7, 5, 4), (4, 5, 1, 0), (2, 6, 4, 0), (7, 3, 1, 5), (8, 9, 11, 10), (10, 11, 15, 14), (14, 15, 13, 12), (12, 13, 9, 8), (10, 14, 12, 8), (15, 11, 9, 13), (16, 17, 19, 18), (18, 19, 23, 22), (22, 23, 21, 20), (20, 21, 17, 16), (18, 22, 20, 16), (23, 19, 17, 21), (24, 25, 27, 26), (26, 27, 31, 30), (30, 31, 29, 28), (28, 29, 25, 24), (26, 30, 28, 24), (31, 27, 25, 29), (32, 33, 35, 34), (34, 35, 39, 38), (38, 39, 37, 36), (36, 37, 33, 32), (34, 38, 36, 32), (39, 35, 33, 37), (40, 41, 43, 42), (42, 43, 47, 46), (46, 47, 45, 44), (44, 45, 41, 40), (42, 46, 44, 40), (47, 43, 41, 45), (48, 49, 51, 50), (50, 51, 55, 54), (54, 55, 53, 52), (52, 53, 49, 48), (50, 54, 52, 48), (55, 51, 49, 53)])
_uv = me_cube_001.uv_layers.new(name='UVMap')
_uv.uv.foreach_set('vector', [0.375, 0.0, 0.625, 0.0, 0.625, 0.25, 0.375, 0.25, 0.375, 0.25, 0.625, 0.25, 0.625, 0.5, 0.375, 0.5, 0.375, 0.5, 0.625, 0.5, 0.625, 0.75, 0.375, 0.75, 0.375, 0.75, 0.625, 0.75, 0.625, 1.0, 0.375, 1.0, 0.125, 0.5, 0.375, 0.5, 0.375, 0.75, 0.125, 0.75, 0.625, 0.5, 0.875, 0.5, 0.875, 0.75, 0.625, 0.75, 0.375, 0.0, 0.625, 0.0, 0.625, 0.25, 0.375, 0.25, 0.375, 0.25, 0.625, 0.25, 0.625, 0.5, 0.375, 0.5, 0.375, 0.5, 0.625, 0.5, 0.625, 0.75, 0.375, 0.75, 0.375, 0.75, 0.625, 0.75, 0.625, 1.0, 0.375, 1.0, 0.125, 0.5, 0.375, 0.5, 0.375, 0.75, 0.125, 0.75, 0.625, 0.5, 0.875, 0.5, 0.875, 0.75, 0.625, 0.75, 0.375, 0.0, 0.625, 0.0, 0.625, 0.25, 0.375, 0.25, 0.375, 0.25, 0.625, 0.25, 0.625, 0.5, 0.375, 0.5, 0.375, 0.5, 0.625, 0.5, 0.625, 0.75, 0.375, 0.75, 0.375, 0.75, 0.625, 0.75, 0.625, 1.0, 0.375, 1.0, 0.125, 0.5, 0.375, 0.5, 0.375, 0.75, 0.125, 0.75, 0.625, 0.5, 0.875, 0.5, 0.875, 0.75, 0.625, 0.75, 0.375, 0.0, 0.625, 0.0, 0.625, 0.25, 0.375, 0.25, 0.375, 0.25, 0.625, 0.25, 0.625, 0.5, 0.375, 0.5, 0.375, 0.5, 0.625, 0.5, 0.625, 0.75, 0.375, 0.75, 0.375, 0.75, 0.625, 0.75, 0.625, 1.0, 0.375, 1.0, 0.125, 0.5, 0.375, 0.5, 0.375, 0.75, 0.125, 0.75, 0.625, 0.5, 0.875, 0.5, 0.875, 0.75, 0.625, 0.75, 0.375, 0.0, 0.625, 0.0, 0.625, 0.25, 0.375, 0.25, 0.375, 0.25, 0.625, 0.25, 0.625, 0.5, 0.375, 0.5, 0.375, 0.5, 0.625, 0.5, 0.625, 0.75, 0.375, 0.75, 0.375, 0.75, 0.625, 0.75, 0.625, 1.0, 0.375, 1.0, 0.125, 0.5, 0.375, 0.5, 0.375, 0.75, 0.125, 0.75, 0.625, 0.5, 0.875, 0.5, 0.875, 0.75, 0.625, 0.75, 0.375, 0.0, 0.625, 0.0, 0.625, 0.25, 0.375, 0.25, 0.375, 0.25, 0.625, 0.25, 0.625, 0.5, 0.375, 0.5, 0.375, 0.5, 0.625, 0.5, 0.625, 0.75, 0.375, 0.75, 0.375, 0.75, 0.625, 0.75, 0.625, 1.0, 0.375, 1.0, 0.125, 0.5, 0.375, 0.5, 0.375, 0.75, 0.125, 0.75, 0.625, 0.5, 0.875, 0.5, 0.875, 0.75, 0.625, 0.75, 0.375, 0.0, 0.625, 0.0, 0.625, 0.25, 0.375, 0.25, 0.375, 0.25, 0.625, 0.25, 0.625, 0.5, 0.375, 0.5, 0.375, 0.5, 0.625, 0.5, 0.625, 0.75, 0.375, 0.75, 0.375, 0.75, 0.625, 0.75, 0.625, 1.0, 0.375, 1.0, 0.125, 0.5, 0.375, 0.5, 0.375, 0.75, 0.125, 0.75, 0.625, 0.5, 0.875, 0.5, 0.875, 0.75, 0.625, 0.75])
me_cube_001.use_remesh_fix_poles = True
me_cube_001.use_remesh_preserve_attributes = False
me_cube_001.use_mirror_vertex_groups = False
me_cube_001.update()
me_curve = bpy.data.meshes.new('Curve')
me_curve.from_pydata([], [], [])
me_curve.use_remesh_fix_poles = True
me_curve.use_remesh_preserve_attributes = False
me_curve.use_mirror_vertex_groups = False
me_curve.update()
me_curve_096 = bpy.data.meshes.new('Curve.096')
me_curve_096.from_pydata([], [], [])
me_curve_096.use_remesh_fix_poles = True
me_curve_096.use_remesh_preserve_attributes = False
me_curve_096.use_mirror_vertex_groups = False
me_curve_096.update()

# ---- objects
ob_light = bpy.data.objects.new('Light', light_light)
ob_camera = bpy.data.objects.new('Camera', cam_camera)
ob_circle = bpy.data.objects.new('Circle', me_circle_007)
ob_circle_004 = bpy.data.objects.new('Circle.004', me_circle_008)
ob_cube = bpy.data.objects.new('Cube', me_cube_001)
ob_curve = bpy.data.objects.new('Curve', me_curve)
ob_curve_001 = bpy.data.objects.new('Curve.001', me_curve_096)

# ---- transforms, parenting, visibility, modifiers, constraints
ob_light.location = (4.076, 1.005, 5.904)
ob_light.rotation_euler = (0.6503, 0.05522, 1.866)
ob_light.lock_rotations_4d = False
ob_light.empty_display_type = 'ARROWS'
ob_light.color = (0.0, 0.0, 0.0, 0.0)
ob_light.lineart.crease_threshold = 0.0
ob_camera.location = (7.359, -6.926, 4.958)
ob_camera.rotation_euler = (1.109, 0.0, 0.8149)
ob_camera.lock_rotations_4d = False
ob_camera.empty_display_type = 'ARROWS'
ob_camera.color = (0.0, 0.0, 0.0, 0.0)
ob_camera.display_type = 'WIRE'
ob_camera.lineart.crease_threshold = 0.0
ob_circle.location = (0.0, 0.0, 0.0)
ob_circle.lineart.crease_threshold = 0.0
ob_circle_004.location = (0.0, 0.0, -12.0)
ob_circle_004.lineart.crease_threshold = 0.0
_m = ob_circle_004.modifiers.new('Boolean', 'BOOLEAN')
_m.object = ob_cube
_m.solver = 'FAST'
ob_cube.location = (0.0, -46.26, -20.04)
ob_cube.lineart.crease_threshold = 0.0
ob_curve.location = (-0.12, -0.04, 0.0)
ob_curve.lineart.crease_threshold = 0.0
ob_curve_001.location = (-119.0, -43.0, 0.0)
ob_curve_001.lineart.crease_threshold = 0.0

# ---- collection membership
col_collection.objects.link(ob_light)
col_collection.objects.link(ob_camera)
col_collection.objects.link(ob_circle)
col_collection.objects.link(ob_circle_004)
col_collection.objects.link(ob_cube)
col_planck_keyplate_svg.objects.link(ob_curve)
col_planck_keyplate_svg_002.objects.link(ob_curve_001)

# ---- scene / render settings (as saved in the file)
scene.camera = ob_camera
scene.frame_start = 1; scene.frame_end = 250; scene.frame_set(0)
scene.render.engine = 'BLENDER_EEVEE_NEXT'
scene.cycles.use_denoising = False
scene.cycles.samples = 128
scene.cycles.sampling_pattern = 'TABULATED_SOBOL'
scene.cycles.use_adaptive_sampling = False
scene.cycles.use_light_tree = False
scene.view_settings.view_transform = 'Filmic'
scene.unit_settings.scale_length = 0.001
bpy.context.view_layer.update()
